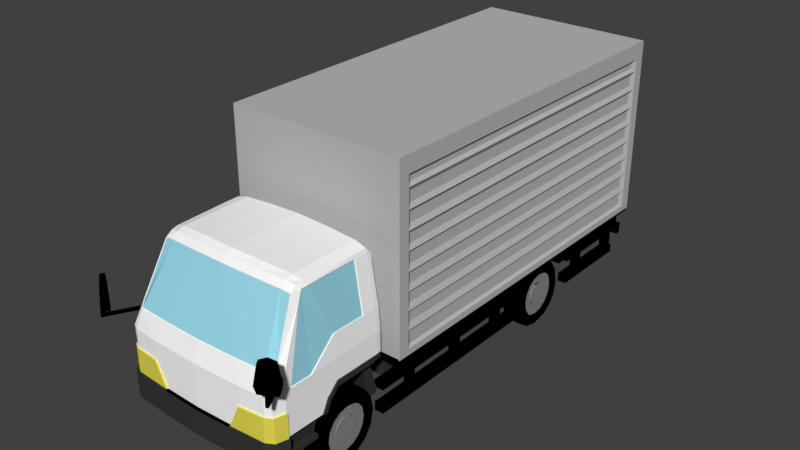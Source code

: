 # Source: truck.blend  (saved by Blender 2.79.0; exported with 4.5.12 LTS)
import bpy
from mathutils import Matrix  # noqa: F401  (used for matrix-valued properties, if any)

bpy.ops.wm.read_factory_settings(use_empty=True)
scene = bpy.context.scene
scene.name = 'Scene'

# ---- collections
col_collection_1 = bpy.data.collections.new('Collection 1'); scene.collection.children.link(col_collection_1)
col_collection_3 = bpy.data.collections.new('Collection 3'); scene.collection.children.link(col_collection_3)

# ---- materials (node trees are filled in below, after node groups)
mat_tire = bpy.data.materials.new('Tire')
mat_tire.alpha_threshold = 0.0
mat_tire.diffuse_color = (0.0, 0.0, 0.0, 1.0)
mat_tire.roughness = 0.5
mat_wheel = bpy.data.materials.new('Wheel')
mat_wheel.alpha_threshold = 0.0
mat_wheel.diffuse_color = (0.2529, 0.2529, 0.2529, 1.0)
mat_wheel.roughness = 0.5
mat_body = bpy.data.materials.new('Body')
mat_body.alpha_threshold = 0.0
mat_body.diffuse_color = (1.0, 1.0, 1.0, 1.0)
mat_body.roughness = 0.5
mat_body.line_color = (0.0, 0.0, 0.0, 1.0)
mat_glass = bpy.data.materials.new('Glass')
mat_glass.alpha_threshold = 0.0
mat_glass.diffuse_color = (0.3165, 0.6889, 0.8, 1.0)
mat_glass.roughness = 0.5
mat_light = bpy.data.materials.new('Light')
mat_light.alpha_threshold = 0.0
mat_light.diffuse_color = (0.7991, 0.7231, 0.08438, 1.0)
mat_light.roughness = 0.5
mat_bottom = bpy.data.materials.new('Bottom')
mat_bottom.alpha_threshold = 0.0
mat_bottom.diffuse_color = (0.03968, 0.03968, 0.03968, 1.0)
mat_bottom.roughness = 0.5
mat_container = bpy.data.materials.new('Container')
mat_container.alpha_threshold = 0.0
mat_container.diffuse_color = (0.4969, 0.4969, 0.4969, 1.0)
mat_container.roughness = 0.5
mat_mirror_body = bpy.data.materials.new('Mirror_body')
mat_mirror_body.alpha_threshold = 0.0
mat_mirror_body.diffuse_color = (0.0, 0.0, 0.0, 1.0)
mat_mirror_body.roughness = 0.5
mat_mirror = bpy.data.materials.new('Mirror')
mat_mirror.alpha_threshold = 0.0
mat_mirror.roughness = 0.5
mat_body_under = bpy.data.materials.new('Body_Under')
mat_body_under.alpha_threshold = 0.0
mat_body_under.diffuse_color = (0.0, 0.0, 0.0, 1.0)
mat_body_under.roughness = 0.5
mat_light_red = bpy.data.materials.new('Light_Red')
mat_light_red.alpha_threshold = 0.0
mat_light_red.diffuse_color = (0.7991, 0.06848, 0.05781, 1.0)
mat_light_red.roughness = 0.5

# ---- material node trees
mat_tire.use_nodes = True; mat_tire.node_tree.nodes.clear()
_N = mat_tire.node_tree.nodes; _L = mat_tire.node_tree.links
n0 = _N.new('ShaderNodeOutputMaterial'); n0.name = 'Material Output'; n0.location = (300, 300)
n1 = _N.new('ShaderNodeBsdfDiffuse'); n1.name = 'Diffuse BSDF'; n1.location = (10, 300)
n1.inputs[0].default_value = (0.0, 0.0, 0.0, 1.0)
_L.new(n1.outputs[0], n0.inputs[0])
n0.is_active_output = True
mat_wheel.use_nodes = True; mat_wheel.node_tree.nodes.clear()
_N = mat_wheel.node_tree.nodes; _L = mat_wheel.node_tree.links
n0 = _N.new('ShaderNodeOutputMaterial'); n0.name = 'Material Output'; n0.location = (300, 300)
n1 = _N.new('ShaderNodeBsdfDiffuse'); n1.name = 'Diffuse BSDF'; n1.location = (10, 300)
n1.inputs[0].default_value = (0.2542, 0.2542, 0.2542, 1.0)
_L.new(n1.outputs[0], n0.inputs[0])
n0.is_active_output = True
mat_body.use_nodes = True; mat_body.node_tree.nodes.clear()
_N = mat_body.node_tree.nodes; _L = mat_body.node_tree.links
n0 = _N.new('ShaderNodeOutputMaterial'); n0.name = 'Material Output'; n0.location = (300, 300)
n1 = _N.new('ShaderNodeBsdfDiffuse'); n1.name = 'Diffuse BSDF'; n1.location = (10, 300)
n1.inputs[0].default_value = (1.0, 1.0, 1.0, 1.0)
_L.new(n1.outputs[0], n0.inputs[0])
n0.is_active_output = True
mat_glass.use_nodes = True; mat_glass.node_tree.nodes.clear()
_N = mat_glass.node_tree.nodes; _L = mat_glass.node_tree.links
n0 = _N.new('ShaderNodeOutputMaterial'); n0.name = 'Material Output'; n0.location = (300, 300)
n1 = _N.new('ShaderNodeBsdfDiffuse'); n1.name = 'Diffuse BSDF'; n1.location = (10, 300)
n1.inputs[0].default_value = (0.3185, 0.6867, 0.7991, 1.0)
_L.new(n1.outputs[0], n0.inputs[0])
n0.is_active_output = True
mat_light.use_nodes = True; mat_light.node_tree.nodes.clear()
_N = mat_light.node_tree.nodes; _L = mat_light.node_tree.links
n0 = _N.new('ShaderNodeOutputMaterial'); n0.name = 'Material Output'; n0.location = (300, 300)
n1 = _N.new('ShaderNodeBsdfDiffuse'); n1.name = 'Diffuse BSDF'; n1.location = (10, 300)
n1.inputs[0].default_value = (0.8, 0.7242, 0.08522, 1.0)
_L.new(n1.outputs[0], n0.inputs[0])
n0.is_active_output = True
mat_bottom.use_nodes = True; mat_bottom.node_tree.nodes.clear()
_N = mat_bottom.node_tree.nodes; _L = mat_bottom.node_tree.links
n0 = _N.new('ShaderNodeOutputMaterial'); n0.name = 'Material Output'; n0.location = (300, 300)
n1 = _N.new('ShaderNodeBsdfDiffuse'); n1.name = 'Diffuse BSDF'; n1.location = (10, 300)
n1.inputs[0].default_value = (0.03955, 0.03955, 0.03955, 1.0)
_L.new(n1.outputs[0], n0.inputs[0])
n0.is_active_output = True
mat_container.use_nodes = True; mat_container.node_tree.nodes.clear()
_N = mat_container.node_tree.nodes; _L = mat_container.node_tree.links
n0 = _N.new('ShaderNodeOutputMaterial'); n0.name = 'Material Output'; n0.location = (300, 300)
n1 = _N.new('ShaderNodeBsdfDiffuse'); n1.name = 'Diffuse BSDF'; n1.location = (10, 300)
n1.inputs[0].default_value = (0.4969, 0.4969, 0.4969, 1.0)
_L.new(n1.outputs[0], n0.inputs[0])
n0.is_active_output = True
mat_mirror_body.use_nodes = True; mat_mirror_body.node_tree.nodes.clear()
_N = mat_mirror_body.node_tree.nodes; _L = mat_mirror_body.node_tree.links
n0 = _N.new('ShaderNodeOutputMaterial'); n0.name = 'Material Output'; n0.location = (300, 300)
n1 = _N.new('ShaderNodeBsdfDiffuse'); n1.name = 'Diffuse BSDF'; n1.location = (10, 300)
n1.inputs[0].default_value = (0.0, 0.0, 0.0, 1.0)
_L.new(n1.outputs[0], n0.inputs[0])
n0.is_active_output = True
mat_mirror.use_nodes = True; mat_mirror.node_tree.nodes.clear()
_N = mat_mirror.node_tree.nodes; _L = mat_mirror.node_tree.links
n0 = _N.new('ShaderNodeOutputMaterial'); n0.name = 'Material Output'; n0.location = (300, 300)
n1 = _N.new('ShaderNodeBsdfDiffuse'); n1.name = 'Diffuse BSDF'; n1.location = (10, 300)
_L.new(n1.outputs[0], n0.inputs[0])
n0.is_active_output = True
mat_body_under.use_nodes = True; mat_body_under.node_tree.nodes.clear()
_N = mat_body_under.node_tree.nodes; _L = mat_body_under.node_tree.links
n0 = _N.new('ShaderNodeOutputMaterial'); n0.name = 'Material Output'; n0.location = (300, 300)
n1 = _N.new('ShaderNodeBsdfDiffuse'); n1.name = 'Diffuse BSDF'; n1.location = (10, 300)
n1.inputs[0].default_value = (0.0, 0.0, 0.0, 1.0)
_L.new(n1.outputs[0], n0.inputs[0])
n0.is_active_output = True
mat_light_red.use_nodes = True; mat_light_red.node_tree.nodes.clear()
_N = mat_light_red.node_tree.nodes; _L = mat_light_red.node_tree.links
n0 = _N.new('ShaderNodeOutputMaterial'); n0.name = 'Material Output'; n0.location = (300, 300)
n1 = _N.new('ShaderNodeBsdfDiffuse'); n1.name = 'Diffuse BSDF'; n1.location = (10, 300)
n1.inputs[0].default_value = (0.8, 0.06767, 0.05726, 1.0)
_L.new(n1.outputs[0], n0.inputs[0])
n0.is_active_output = True

# ---- world
world_world = bpy.data.worlds.new('World'); scene.world = world_world
world_world.color = (0.05088, 0.05088, 0.05088)
world_world.use_sun_shadow = False
world_world.sun_shadow_jitter_overblur = 0.0
world_world.cycles.sampling_method = 'MANUAL'

# ---- meshes
me_cylinder_001 = bpy.data.meshes.new('Cylinder.001')
me_cylinder_001.from_pydata([(0.7709, 0.68, -0.5733), (0.9559, 0.68, -0.5733), (0.7709, 0.648, -0.7341), (0.9559, 0.648, -0.7341), (0.7709, 0.5569, -0.8704), (0.9559, 0.5569, -0.8704), (0.7709, 0.4206, -0.9615), (0.9559, 0.4206, -0.9615), (0.7709, 0.2598, -0.9934), (0.9559, 0.2598, -0.9934), (0.7709, 0.099, -0.9615), (0.9559, 0.099, -0.9615), (0.7709, -0.03731, -0.8704), (0.9559, -0.03731, -0.8704), (0.7709, -0.1284, -0.7341), (0.9559, -0.1284, -0.7341), (0.7709, -0.1604, -0.5733), (0.9559, -0.1604, -0.5733), (0.7709, -0.1284, -0.4125), (0.9559, -0.1284, -0.4125), (0.7709, -0.03731, -0.2762), (0.9559, -0.03731, -0.2762), (0.7709, 0.099, -0.1851), (0.9559, 0.099, -0.1851), (0.7709, 0.2598, -0.1531), (0.9559, 0.2598, -0.1531), (0.7709, 0.4206, -0.1851), (0.9559, 0.4206, -0.1851), (0.7709, 0.5569, -0.2762), (0.9559, 0.5569, -0.2762), (0.7709, 0.648, -0.4125), (0.9559, 0.648, -0.4125), (0.9902, 0.537, -0.5733), (0.9902, 0.5159, -0.6794), (0.9902, 0.4558, -0.7693), (0.9902, 0.3659, -0.8294), (0.9902, 0.2598, -0.8505), (0.9902, 0.1537, -0.8294), (0.9902, 0.06378, -0.7693), (0.9902, 0.003686, -0.6794), (0.9902, -0.01742, -0.5733), (0.9902, 0.003685, -0.4672), (0.9902, 0.06378, -0.3773), (0.9902, 0.1537, -0.3172), (0.9902, 0.2598, -0.2961), (0.9902, 0.3659, -0.3172), (0.9902, 0.4558, -0.3773), (0.9902, 0.5159, -0.4672), (0.9902, 0.6014, -0.7148), (0.9902, 0.6295, -0.5733), (0.9902, 0.5212, -0.8347), (0.9902, 0.4013, -0.9149), (0.9902, 0.2598, -0.943), (0.9902, 0.1183, -0.9149), (0.9902, -0.001651, -0.8347), (0.9902, -0.0818, -0.7148), (0.9902, -0.1099, -0.5733), (0.9902, -0.0818, -0.4318), (0.9902, -0.001652, -0.3118), (0.9902, 0.1183, -0.2317), (0.9902, 0.2598, -0.2035), (0.9902, 0.4013, -0.2317), (0.9902, 0.5212, -0.3118), (0.9902, 0.6014, -0.4318), (0.9567, 0.403, -0.5733), (0.9567, 0.3921, -0.6281), (0.9567, 0.3611, -0.6745), (0.9567, 0.3146, -0.7056), (0.9567, 0.2598, -0.7165), (0.9567, 0.205, -0.7056), (0.9567, 0.1585, -0.6745), (0.9567, 0.1275, -0.6281), (0.9567, 0.1166, -0.5733), (0.9567, 0.1275, -0.5185), (0.9567, 0.1585, -0.472), (0.9567, 0.205, -0.441), (0.9567, 0.2598, -0.4301), (0.9567, 0.3146, -0.441), (0.9567, 0.3611, -0.472), (0.9567, 0.3921, -0.5185), (0.9567, 0.5159, -0.6794), (0.9567, 0.537, -0.5733), (0.9567, 0.4558, -0.7693), (0.9567, 0.3659, -0.8294), (0.9567, 0.2598, -0.8505), (0.9567, 0.1537, -0.8294), (0.9567, 0.06378, -0.7693), (0.9567, 0.003686, -0.6794), (0.9567, -0.01742, -0.5733), (0.9567, 0.003685, -0.4672), (0.9567, 0.06378, -0.3773), (0.9567, 0.1537, -0.3172), (0.9567, 0.2598, -0.2961), (0.9567, 0.3659, -0.3172), (0.9567, 0.4558, -0.3773), (0.9567, 0.5159, -0.4672), (0.9699, 0.403, -0.5733), (0.9699, 0.3921, -0.6281), (0.9699, 0.3611, -0.6745), (0.9699, 0.3146, -0.7056), (0.9699, 0.2598, -0.7165), (0.9699, 0.205, -0.7056), (0.9699, 0.1585, -0.6745), (0.9699, 0.1275, -0.6281), (0.9699, 0.1166, -0.5733), (0.9699, 0.1275, -0.5185), (0.9699, 0.1585, -0.472), (0.9699, 0.205, -0.441), (0.9699, 0.2598, -0.4301), (0.9699, 0.3146, -0.441), (0.9699, 0.3611, -0.472), (0.9699, 0.3921, -0.5185), (0.7709, 4.052, -0.5733), (0.9559, 4.052, -0.5733), (0.7709, 4.02, -0.7341), (0.9559, 4.02, -0.7341), (0.7709, 3.929, -0.8704), (0.9559, 3.929, -0.8704), (0.7709, 3.793, -0.9615), (0.9559, 3.793, -0.9615), (0.7709, 3.632, -0.9934), (0.9559, 3.632, -0.9934), (0.7709, 3.471, -0.9615), (0.9559, 3.471, -0.9615), (0.7709, 3.335, -0.8704), (0.9559, 3.335, -0.8704), (0.7709, 3.244, -0.7341), (0.9559, 3.244, -0.7341), (0.7709, 3.212, -0.5733), (0.9559, 3.212, -0.5733), (0.7709, 3.244, -0.4125), (0.9559, 3.244, -0.4125), (0.7709, 3.335, -0.2762), (0.9559, 3.335, -0.2762), (0.7709, 3.471, -0.1851), (0.9559, 3.471, -0.1851), (0.7709, 3.632, -0.1531), (0.9559, 3.632, -0.1531), (0.7709, 3.793, -0.1851), (0.9559, 3.793, -0.1851), (0.7709, 3.929, -0.2762), (0.9559, 3.929, -0.2762), (0.7709, 4.02, -0.4125), (0.9559, 4.02, -0.4125), (0.9902, 3.909, -0.5733), (0.9902, 3.888, -0.6794), (0.9902, 3.828, -0.7693), (0.9902, 3.738, -0.8294), (0.9902, 3.632, -0.8505), (0.9902, 3.526, -0.8294), (0.9902, 3.436, -0.7693), (0.9902, 3.376, -0.6794), (0.9902, 3.355, -0.5733), (0.9902, 3.376, -0.4672), (0.9902, 3.436, -0.3773), (0.9902, 3.526, -0.3172), (0.9902, 3.632, -0.2961), (0.9902, 3.738, -0.3172), (0.9902, 3.828, -0.3773), (0.9902, 3.888, -0.4672), (0.9902, 3.974, -0.7148), (0.9902, 4.002, -0.5733), (0.9902, 3.894, -0.8347), (0.9902, 3.774, -0.9149), (0.9902, 3.632, -0.943), (0.9902, 3.491, -0.9149), (0.9902, 3.371, -0.8347), (0.9902, 3.291, -0.7148), (0.9902, 3.262, -0.5733), (0.9902, 3.291, -0.4318), (0.9902, 3.371, -0.3118), (0.9902, 3.491, -0.2317), (0.9902, 3.632, -0.2035), (0.9902, 3.774, -0.2317), (0.9902, 3.894, -0.3118), (0.9902, 3.974, -0.4318), (0.9567, 3.775, -0.5733), (0.9567, 3.764, -0.6281), (0.9567, 3.733, -0.6745), (0.9567, 3.687, -0.7056), (0.9567, 3.632, -0.7165), (0.9567, 3.577, -0.7056), (0.9567, 3.531, -0.6745), (0.9567, 3.5, -0.6281), (0.9567, 3.489, -0.5733), (0.9567, 3.5, -0.5185), (0.9567, 3.531, -0.472), (0.9567, 3.577, -0.441), (0.9567, 3.632, -0.4301), (0.9567, 3.687, -0.441), (0.9567, 3.733, -0.472), (0.9567, 3.764, -0.5185), (0.9567, 3.888, -0.6794), (0.9567, 3.909, -0.5733), (0.9567, 3.828, -0.7693), (0.9567, 3.738, -0.8294), (0.9567, 3.632, -0.8505), (0.9567, 3.526, -0.8294), (0.9567, 3.436, -0.7693), (0.9567, 3.376, -0.6794), (0.9567, 3.355, -0.5733), (0.9567, 3.376, -0.4672), (0.9567, 3.436, -0.3773), (0.9567, 3.526, -0.3172), (0.9567, 3.632, -0.2961), (0.9567, 3.738, -0.3172), (0.9567, 3.828, -0.3773), (0.9567, 3.888, -0.4672), (0.9699, 3.775, -0.5733), (0.9699, 3.764, -0.6281), (0.9699, 3.733, -0.6745), (0.9699, 3.687, -0.7056), (0.9699, 3.632, -0.7165), (0.9699, 3.577, -0.7056), (0.9699, 3.531, -0.6745), (0.9699, 3.5, -0.6281), (0.9699, 3.489, -0.5733), (0.9699, 3.5, -0.5185), (0.9699, 3.531, -0.472), (0.9699, 3.577, -0.441), (0.9699, 3.632, -0.4301), (0.9699, 3.687, -0.441), (0.9699, 3.733, -0.472), (0.9699, 3.764, -0.5185)], [], [(0, 1, 3, 2), (2, 3, 5, 4), (4, 5, 7, 6), (6, 7, 9, 8), (8, 9, 11, 10), (10, 11, 13, 12), (12, 13, 15, 14), (14, 15, 17, 16), (16, 17, 19, 18), (18, 19, 21, 20), (20, 21, 23, 22), (22, 23, 25, 24), (24, 25, 27, 26), (26, 27, 29, 28), (13, 11, 53, 54), (28, 29, 31, 30), (30, 31, 1, 0), (0, 2, 4, 6, 8, 10, 12, 14, 16, 18, 20, 22, 24, 26, 28, 30), (43, 42, 90, 91), (23, 21, 58, 59), (1, 31, 63, 49), (9, 7, 51, 52), (19, 17, 56, 57), (29, 27, 61, 62), (5, 3, 48, 50), (15, 13, 54, 55), (25, 23, 59, 60), (11, 9, 52, 53), (21, 19, 57, 58), (31, 29, 62, 63), (7, 5, 50, 51), (17, 15, 55, 56), (3, 1, 49, 48), (27, 25, 60, 61), (32, 33, 48, 49), (33, 34, 50, 48), (34, 35, 51, 50), (35, 36, 52, 51), (36, 37, 53, 52), (37, 38, 54, 53), (38, 39, 55, 54), (39, 40, 56, 55), (40, 41, 57, 56), (41, 42, 58, 57), (42, 43, 59, 58), (43, 44, 60, 59), (44, 45, 61, 60), (45, 46, 62, 61), (46, 47, 63, 62), (47, 32, 49, 63), (78, 77, 109, 110), (36, 35, 83, 84), (44, 43, 91, 92), (37, 36, 84, 85), (45, 44, 92, 93), (38, 37, 85, 86), (46, 45, 93, 94), (39, 38, 86, 87), (47, 46, 94, 95), (40, 39, 87, 88), (33, 32, 81, 80), (32, 47, 95, 81), (41, 40, 88, 89), (34, 33, 80, 82), (42, 41, 89, 90), (35, 34, 82, 83), (64, 65, 80, 81), (65, 66, 82, 80), (66, 67, 83, 82), (67, 68, 84, 83), (68, 69, 85, 84), (69, 70, 86, 85), (70, 71, 87, 86), (71, 72, 88, 87), (72, 73, 89, 88), (73, 74, 90, 89), (74, 75, 91, 90), (75, 76, 92, 91), (76, 77, 93, 92), (77, 78, 94, 93), (78, 79, 95, 94), (79, 64, 81, 95), (97, 96, 111, 110, 109, 108, 107, 106, 105, 104, 103, 102, 101, 100, 99, 98), (71, 70, 102, 103), (79, 78, 110, 111), (72, 71, 103, 104), (65, 64, 96, 97), (64, 79, 111, 96), (73, 72, 104, 105), (66, 65, 97, 98), (74, 73, 105, 106), (67, 66, 98, 99), (75, 74, 106, 107), (68, 67, 99, 100), (76, 75, 107, 108), (69, 68, 100, 101), (77, 76, 108, 109), (70, 69, 101, 102), (112, 113, 115, 114), (114, 115, 117, 116), (116, 117, 119, 118), (118, 119, 121, 120), (120, 121, 123, 122), (122, 123, 125, 124), (124, 125, 127, 126), (126, 127, 129, 128), (128, 129, 131, 130), (130, 131, 133, 132), (132, 133, 135, 134), (134, 135, 137, 136), (136, 137, 139, 138), (138, 139, 141, 140), (125, 123, 165, 166), (140, 141, 143, 142), (142, 143, 113, 112), (112, 114, 116, 118, 120, 122, 124, 126, 128, 130, 132, 134, 136, 138, 140, 142), (155, 154, 202, 203), (135, 133, 170, 171), (113, 143, 175, 161), (121, 119, 163, 164), (131, 129, 168, 169), (141, 139, 173, 174), (117, 115, 160, 162), (127, 125, 166, 167), (137, 135, 171, 172), (123, 121, 164, 165), (133, 131, 169, 170), (143, 141, 174, 175), (119, 117, 162, 163), (129, 127, 167, 168), (115, 113, 161, 160), (139, 137, 172, 173), (144, 145, 160, 161), (145, 146, 162, 160), (146, 147, 163, 162), (147, 148, 164, 163), (148, 149, 165, 164), (149, 150, 166, 165), (150, 151, 167, 166), (151, 152, 168, 167), (152, 153, 169, 168), (153, 154, 170, 169), (154, 155, 171, 170), (155, 156, 172, 171), (156, 157, 173, 172), (157, 158, 174, 173), (158, 159, 175, 174), (159, 144, 161, 175), (190, 189, 221, 222), (148, 147, 195, 196), (156, 155, 203, 204), (149, 148, 196, 197), (157, 156, 204, 205), (150, 149, 197, 198), (158, 157, 205, 206), (151, 150, 198, 199), (159, 158, 206, 207), (152, 151, 199, 200), (145, 144, 193, 192), (144, 159, 207, 193), (153, 152, 200, 201), (146, 145, 192, 194), (154, 153, 201, 202), (147, 146, 194, 195), (176, 177, 192, 193), (177, 178, 194, 192), (178, 179, 195, 194), (179, 180, 196, 195), (180, 181, 197, 196), (181, 182, 198, 197), (182, 183, 199, 198), (183, 184, 200, 199), (184, 185, 201, 200), (185, 186, 202, 201), (186, 187, 203, 202), (187, 188, 204, 203), (188, 189, 205, 204), (189, 190, 206, 205), (190, 191, 207, 206), (191, 176, 193, 207), (209, 208, 223, 222, 221, 220, 219, 218, 217, 216, 215, 214, 213, 212, 211, 210), (183, 182, 214, 215), (191, 190, 222, 223), (184, 183, 215, 216), (177, 176, 208, 209), (176, 191, 223, 208), (185, 184, 216, 217), (178, 177, 209, 210), (186, 185, 217, 218), (179, 178, 210, 211), (187, 186, 218, 219), (180, 179, 211, 212), (188, 187, 219, 220), (181, 180, 212, 213), (189, 188, 220, 221), (182, 181, 213, 214)])
me_cylinder_001.polygons.foreach_set('material_index', [0, 0, 0, 0, 0, 0, 0, 0, 0, 0, 0, 0, 0, 0, 0, 0, 0, 0, 0, 0, 0, 0, 0, 0, 0, 0, 0, 0, 0, 0, 0, 0, 0, 0, 0, 0, 0, 0, 0, 0, 0, 0, 0, 0, 0, 0, 0, 0, 0, 0, 0, 0, 0, 0, 0, 0, 0, 0, 0, 0, 0, 0, 0, 0, 0, 0, 1, 1, 1, 1, 1, 1, 1, 1, 1, 1, 1, 1, 1, 1, 1, 1, 1, 1, 0, 1, 0, 0, 1, 0, 1, 0, 1, 0, 1, 0, 1, 0, 0, 0, 0, 0, 0, 0, 0, 0, 0, 0, 0, 0, 0, 0, 0, 0, 0, 0, 0, 0, 0, 0, 0, 0, 0, 0, 0, 0, 0, 0, 0, 0, 0, 0, 0, 0, 0, 0, 0, 0, 0, 0, 0, 0, 0, 0, 0, 0, 0, 0, 0, 0, 0, 0, 0, 0, 0, 0, 0, 0, 0, 0, 0, 0, 0, 0, 1, 1, 1, 1, 1, 1, 1, 1, 1, 1, 1, 1, 1, 1, 1, 1, 1, 0, 0, 1, 0, 0, 1, 0, 1, 0, 1, 0, 0, 0, 0, 0])
me_cylinder_001.materials.append(mat_tire)
me_cylinder_001.materials.append(mat_wheel)
me_cylinder_001.use_remesh_preserve_volume = False
me_cylinder_001.use_remesh_preserve_attributes = False
me_cylinder_001.use_mirror_vertex_groups = False
me_cylinder_001.update()
me_cube = bpy.data.meshes.new('Cube')
me_cube.from_pydata([(1.0, 0.5328, 0.08433), (1.0, 0.1254, 0.08433), (0.9977, -0.4666, 0.08433), (0.9977, -0.4666, 0.3189), (0.9784, 0.5328, 0.5935), (0.9784, 0.1254, 0.5935), (0.9977, -0.2098, 0.3189), (0.9977, -0.2098, 0.08433), (0.9977, -0.5473, 0.08433), (0.9977, -0.5475, 0.3689), (0.8449, -0.2742, 1.153), (0.9561, -0.6823, 0.3042), (1.0, 0.6433, 0.08433), (0.9784, 0.6433, 0.5935), (0.8859, 0.5328, 1.175), (0.8859, 0.6433, 1.175), (1.0, 0.5328, 0.3389), (1.0, 0.1254, 0.3389), (0.9977, -0.5459, 0.2016), (0.9977, -0.4666, 0.2016), (0.9977, -0.2098, 0.2016), (0.8836, -0.1991, 1.103), (1.0, 0.6433, 0.3389), (0.8735, -0.1673, 1.165), (0.9658, -0.4768, 0.5738), (0.8371, -0.2011, 1.209), (0.0, -0.3202, 1.188), (0.0, -0.2667, 1.249), (0.4008, -0.2489, 1.241), (0.3994, -0.3082, 1.182), (0.9561, -0.6765, 0.08034), (0.8868, -0.7163, 0.3022), (0.8868, -0.7163, 0.08034), (0.5885, -0.7424, 0.3022), (0.585, -0.7424, 0.08034), (0.0, -0.7569, 0.3022), (0.0, -0.7569, 0.08034), (0.8817, -0.08801, 1.171), (0.8551, -0.1141, 1.215), (0.0, -0.1893, 1.292), (0.4008, -0.1657, 1.279), (0.8743, 0.5328, 1.218), (0.8743, 0.6433, 1.218), (0.4006, 0.6433, 1.286), (0.4006, 0.5328, 1.286), (0.0, 0.5328, 1.302), (0.0, 0.6433, 1.302), (0.7341, 0.6433, 1.259), (0.7341, 0.5328, 1.259), (0.7336, -0.2852, 1.168), (0.7348, -0.2241, 1.229), (0.7366, -0.1373, 1.256), (0.9251, -0.5684, 0.5411), (0.453, -0.7424, -0.1977), (0.8505, -0.6499, 0.5175), (0.4678, -0.6731, 0.5175), (0.0, -0.685, 0.5175), (0.0, -0.7569, -0.1977), (1.0, -0.01172, -0.04529), (0.9977, -0.2117, -0.04529), (1.0, -0.08545, -0.1956), (0.9977, -0.2117, -0.1956), (0.9977, -0.4666, -0.04529), (0.9977, -0.4666, -0.1937), (0.9977, -0.5473, -0.04717), (0.9977, -0.5473, -0.1937), (0.0, -0.7569, -0.0103), (0.5419, -0.7424, -0.0103), (0.585, -0.761, 0.08034), (0.453, -0.761, -0.1977), (0.5419, -0.761, -0.0103), (0.8873, -0.7331, 0.08034), (0.8873, -0.7331, -0.1977), (0.8873, -0.7331, -0.0103), (0.974, -0.6823, 0.08013), (0.974, -0.6823, -0.198), (0.974, -0.6823, -0.01051), (1.017, -0.5473, 0.08433), (1.017, -0.5473, -0.04717), (1.017, -0.5473, -0.1937), (0.8876, -0.7202, -0.4961), (0.0, -0.8001, -0.1977), (0.0, -0.7753, -0.1977), (0.0, -0.8001, -0.4961), (0.9559, -0.6823, -0.4961), (0.9991, -0.5473, -0.4961), (0.4554, -0.7855, -0.1977), (0.8978, -0.7562, -0.1977), (0.9848, -0.7061, -0.198), (1.035, -0.5479, -0.1937), (0.4554, -0.7855, -0.4961), (0.9847, -0.7063, -0.4961), (1.035, -0.5479, -0.4961), (0.8978, -0.7562, -0.4961), (0.9977, -0.4675, -0.4328), (0.9358, -0.5473, -0.1937), (0.9972, -0.4674, -0.3839), (0.0, -0.8001, -0.3854), (0.9991, -0.5473, -0.3839), (0.4554, -0.7855, -0.3854), (0.9847, -0.7062, -0.3854), (1.035, -0.5479, -0.3839), (0.8978, -0.7562, -0.3854), (0.9358, -0.5473, -0.3839), (0.9977, -0.5473, -0.3839), (0.0, -0.8001, -0.4336), (0.9847, -0.7062, -0.4337), (0.9991, -0.5473, -0.4328), (0.4554, -0.7855, -0.4336), (1.035, -0.5479, -0.4328), (0.8978, -0.7562, -0.4336), (1.018, 0.6433, 0.08433), (0.9977, -0.5473, -0.4328), (0.9358, -0.4676, -0.1937), (0.9358, -0.4676, -0.3839), (0.9358, -0.2121, -0.1937), (0.9358, -0.2121, -0.3839), (0.9358, -0.08619, -0.1937), (0.9358, -0.1514, -0.3839), (0.9972, -0.2121, -0.3839), (0.9972, -0.1516, -0.3839), (0.7175, -0.4675, -0.4319), (1.018, 0.1254, 0.08433), (0.9977, -0.2119, -0.4328), (1.018, 0.5328, 0.08433), (0.9977, -0.1517, -0.4328), (1.018, -0.01172, -0.04529), (1.018, -0.08545, -0.1956), (1.018, 0.6433, 0.02278), (1.018, 0.1254, 0.02278), (1.018, 0.5328, 0.02278), (1.018, 0.02585, -0.07084), (1.018, -0.03536, -0.1961), (0.7175, 0.6433, 0.02278), (0.7175, 0.1254, 0.02278), (0.7175, 0.5328, 0.02278), (0.7175, 0.02585, -0.07084), (0.7175, -0.03536, -0.1961), (0.7175, 0.6501, -0.3826), (0.7175, 0.1254, -0.3843), (0.7175, 0.5328, -0.3843), (0.7175, 0.02585, -0.3843), (0.7175, -0.03536, -0.3843), (0.7175, -0.08389, -0.1961), (0.7175, -0.1458, -0.3843), (0.7175, 0.6501, -0.4332), (0.7175, 0.1254, -0.432), (0.7175, 0.5328, -0.432), (0.7175, 0.02585, -0.432), (0.7175, -0.03536, -0.432), (0.7175, -0.1462, -0.432), (0.7175, 0.6497, -0.4879), (0.7175, 0.1251, -0.488), (0.7175, 0.5317, -0.488), (0.7175, 0.02383, -0.488), (0.7175, -0.03178, -0.4878), (0.7175, -0.146, -0.4876), (0.9351, 0.1254, 0.02278), (0.9351, 0.5328, 0.02278), (0.9351, 0.6433, 0.02278), (0.9351, 0.02585, -0.07084), (0.9351, -0.03536, -0.1961), (0.9979, 0.5328, 0.02278), (0.999, 0.6433, 0.02282), (0.9979, 0.1254, 0.02278), (0.9979, 0.02585, -0.07084), (0.9979, -0.03536, -0.1961), (0.9358, -0.1514, -0.4319), (1.0, 0.6997, 0.08433), (0.9784, 0.6997, 0.5935), (0.8859, 0.6997, 1.175), (1.0, 0.6997, 0.3389), (0.8743, 0.6997, 1.218), (0.4006, 0.6997, 1.286), (0.0, 0.6997, 1.302), (0.7341, 0.6997, 1.259), (0.8804, 0.7582, 1.149), (0.9949, 0.7582, 0.08349), (0.9733, 0.7582, 0.5884), (0.7358, 0.7582, 1.212), (0.9949, 0.7582, 0.3338), (0.4056, 0.7582, 1.242), (0.0, 0.7582, 1.259), (0.7955, 0.7582, 0.07922), (0.7739, 0.7582, 0.5884), (0.7955, 0.7582, 0.3338), (0.4454, 0.7582, 0.07922), (0.4361, 0.7582, 0.5884), (0.4454, 0.7582, 0.3338), (0.0, 0.7582, 0.07922), (0.0, 0.7582, 0.5884), (0.0, 0.7582, 0.3338), (0.7175, 0.7582, -0.4332), (0.9351, 0.6501, -0.4332), (0.9351, 0.7582, -0.4332), (0.9351, 0.7582, -0.3826), (0.7175, 0.7582, -0.3826), (0.9351, 0.6501, -0.3826), (0.7175, 0.7599, -0.4878), (0.9995, 0.6996, 0.02284), (0.9949, 0.7582, 0.02225), (0.7163, 0.6995, 0.02278), (0.8552, 0.7582, 0.02249), (0.4454, 0.7582, 0.02249), (0.0, 0.7582, 0.02249), (0.8958, 0.6995, 0.02278), (0.7209, 0.7582, 0.02249), (0.4454, 0.7582, -0.3818), (0.4454, 0.7582, -0.4338), (0.4481, -0.7468, -0.4961), (0.0, -0.7632, -0.4961), (0.956, -0.6823, -0.4328), (0.9358, -0.4675, -0.4319), (0.8879, -0.7203, -0.4328), (0.9358, -0.2113, -0.4319), (0.4481, -0.747, -0.4328), (0.7175, -0.2113, -0.4319), (0.0, -0.7634, -0.4328), (0.0, -0.4675, -0.4319), (0.9358, -0.5456, -0.4319), (0.7175, -0.5456, -0.4319), (0.0, -0.2113, -0.4319), (0.0, -0.5456, -0.4319), (0.4452, -0.4675, -0.4319), (0.4452, -0.2113, -0.4319), (0.4452, -0.5456, -0.4319), (0.0, -0.1467, -0.4319), (0.4433, -0.1467, -0.4319), (0.0, -0.1467, -0.4867), (0.4452, -0.1467, -0.4867), (0.0, -0.03126, -0.4867), (0.4452, -0.03126, -0.4867), (0.0, 0.02115, -0.4867), (0.4452, 0.02115, -0.4867), (0.0, 0.6486, -0.4867), (0.4452, 0.6486, -0.4867), (0.0, 0.7609, -0.4867), (0.445, 0.7609, -0.4867), (0.7192, 0.7582, -0.2183), (0.4454, 0.7582, -0.2179), (0.0, 0.7582, -0.2181), (0.4454, 5.235, -0.3818), (0.4454, 5.235, -0.4338), (0.0, 5.237, -0.4867), (0.445, 5.237, -0.4867), (0.0, 5.235, -0.4338), (0.0, 5.235, -0.3822), (0.4454, 5.235, -0.2179), (0.0, 5.235, -0.2181), (0.4454, 3.76, -0.2179), (0.4696, 3.718, -0.4762), (0.4454, 3.76, -0.3818), (0.4696, 3.529, -0.4762), (0.4454, 3.486, -0.2179), (0.4454, 3.486, -0.3818), (0.4454, 4.451, -0.2179), (0.445, 4.454, -0.4867), (0.4454, 4.451, -0.3818), (0.0, 4.454, -0.4867), (0.4454, 4.451, -0.4338), (0.4454, 2.745, -0.4338), (0.4454, 2.745, -0.2179), (0.445, 2.747, -0.4867), (0.4454, 2.745, -0.3818), (0.0, 2.747, -0.4867), (0.4693, 3.531, -0.6652), (0.4693, 3.72, -0.6652), (0.0, 3.489, -0.7077), (0.0, 3.763, -0.7077), (0.445, 3.489, -0.7077), (0.445, 3.763, -0.7077), (0.4454, 3.76, -0.4338), (0.4454, 3.486, -0.4338), (0.849, 3.531, -0.6652), (0.849, 3.72, -0.6652), (0.8493, 3.718, -0.4762), (0.8493, 3.529, -0.4762), (0.0, 1.158, -0.2181), (0.4454, 1.158, -0.4338), (0.4454, 1.158, -0.2179), (0.445, 1.161, -0.4867), (0.4454, 1.158, -0.3818), (0.0, 1.161, -0.4867), (0.4454, 1.583, -0.2179), (0.445, 1.585, -0.4867), (0.4454, 1.583, -0.3818), (0.0, 1.585, -0.4867), (0.4454, 1.583, -0.4338), (0.5305, 1.583, -0.4338), (0.5305, 1.158, -0.4338), (0.5305, 1.158, -0.3818), (0.5305, 1.583, -0.3818), (0.5305, 1.646, -0.5106), (0.5305, 1.095, -0.5106), (0.5305, 1.095, -0.3049), (0.5305, 1.646, -0.3049), (0.7432, 1.646, -0.5106), (0.7432, 1.095, -0.5106), (0.7432, 1.095, -0.3049), (0.7432, 1.646, -0.3049), (0.4453, 4.451, -0.1055), (0.4453, 5.235, -0.1055), (0.0, 5.235, -0.1058), (0.0, 4.451, -0.1058), (0.0, 3.76, -0.1058), (0.4453, 3.486, -0.1055), (0.4453, 3.76, -0.1055), (0.0, 3.486, -0.1058), (0.4453, 2.745, -0.1055), (0.0, 2.745, -0.1058), (0.4453, 1.583, -0.1055), (0.0, 1.583, -0.1058), (0.8375, -0.2747, 1.146), (0.0, -0.3197, 1.18), (0.4028, -0.308, 1.174), (0.7289, -0.2855, 1.161), (0.9157, -0.5619, 0.5485), (0.8429, -0.6414, 0.5255), (0.4674, -0.664, 0.5255), (0.0, -0.6757, 0.5255), (0.988, -0.4632, 0.3227), (0.9689, 0.5271, 0.5948), (0.9689, 0.1234, 0.5948), (0.988, -0.2088, 0.3227), (0.988, -0.5434, 0.3722), (0.8772, 0.5271, 1.171), (0.8749, -0.1982, 1.1), (0.865, -0.1666, 1.161), (0.9565, -0.4734, 0.5753), (0.8731, -0.08809, 1.167), (0.7175, 0.1251, -0.5657), (0.7175, 0.5317, -0.5657), (0.0, 0.1242, -0.5644), (0.4452, 0.1242, -0.5644), (0.0, 0.5301, -0.5644), (0.4452, 0.5301, -0.5644)], [], [(18, 9, 11), (17, 5, 6, 20), (16, 4, 5, 17), (16, 0, 12, 22), (19, 3, 9, 18), (20, 6, 3, 19), (4, 13, 15, 14), (7, 20, 19, 2), (2, 19, 18, 8), (4, 16, 22, 13), (0, 16, 17, 1), (1, 17, 20, 7), (52, 24, 21, 10), (10, 21, 23), (10, 23, 25), (29, 28, 27, 26), (49, 50, 28, 29), (30, 8, 18, 11), (30, 11, 31, 32), (32, 31, 33, 34), (34, 33, 35, 36), (50, 25, 38, 51), (27, 28, 40, 39), (25, 23, 37, 38), (14, 15, 42, 41), (37, 14, 41, 38), (44, 43, 46, 45), (48, 47, 43, 44), (41, 42, 47, 48), (28, 50, 51, 40), (10, 25, 50, 49), (48, 51, 38, 41), (40, 51, 48, 44), (45, 39, 40, 44), (11, 9, 24, 52), (35, 33, 55, 56), (33, 31, 54, 55), (31, 11, 52, 54), (67, 66, 57, 53), (1, 7, 59, 58), (58, 59, 61, 60), (62, 59, 7, 2), (61, 59, 62, 63), (63, 62, 64, 65), (8, 64, 62, 2), (34, 36, 66, 67), (67, 53, 69, 70), (34, 67, 70, 68), (70, 69, 72, 73), (68, 70, 73, 71), (73, 72, 75, 76), (71, 73, 76, 74), (65, 64, 78, 79), (64, 8, 77, 78), (76, 78, 77, 74), (75, 79, 78, 76), (8, 30, 74, 77), (32, 71, 74, 30), (34, 68, 71, 32), (108, 105, 83, 90), (69, 53, 57, 82), (80, 84, 91, 93), (84, 85, 92, 91), (75, 72, 87, 88), (109, 106, 91, 92), (110, 108, 90, 93), (106, 110, 93, 91), (98, 79, 89, 101), (72, 69, 86, 87), (86, 69, 82, 81), (86, 53, 57, 81), (79, 75, 88, 89), (107, 85, 84, 211), (116, 114, 96, 119), (65, 104, 103, 95), (65, 79, 98, 104), (107, 98, 101, 109), (88, 87, 102, 100), (87, 86, 99, 102), (89, 88, 100, 101), (86, 81, 97, 99), (85, 107, 109, 92), (118, 116, 119, 120), (104, 98, 107, 112), (100, 102, 110, 106), (102, 99, 108, 110), (101, 100, 106, 109), (99, 97, 105, 108), (95, 103, 114, 113), (113, 114, 116, 115), (115, 116, 118, 117), (65, 95, 113, 63), (63, 113, 115, 61), (61, 115, 117, 60), (114, 103, 104, 96), (104, 112, 94, 96), (96, 94, 123, 119), (119, 123, 125, 120), (12, 0, 124, 111), (0, 1, 122, 124), (1, 58, 126, 122), (58, 60, 127, 126), (126, 127, 132, 131), (122, 126, 131, 129), (124, 122, 129, 130), (111, 124, 130, 128), (158, 157, 134, 135), (196, 195, 194, 192), (157, 160, 136, 134), (160, 161, 137, 136), (136, 137, 142, 141), (135, 134, 139, 140), (135, 140, 138), (134, 136, 141, 139), (142, 137, 143, 144), (139, 141, 148, 146), (141, 142, 149, 148), (140, 139, 146, 147), (142, 144, 150, 149), (138, 140, 147, 145), (147, 146, 152, 153), (145, 147, 153, 151), (146, 148, 154, 152), (148, 149, 155, 154), (149, 150, 156, 155), (165, 166, 161, 160), (164, 165, 160, 157), (163, 162, 158, 159), (162, 164, 157, 158), (130, 129, 164, 162), (128, 130, 162, 163), (129, 131, 165, 164), (131, 132, 166, 165), (60, 166, 132, 127), (117, 161, 166, 60), (161, 117, 143, 137), (118, 144, 143, 117), (144, 118, 167, 150), (118, 120, 125, 167), (13, 22, 171, 169), (47, 42, 172, 175), (43, 47, 175, 173), (15, 13, 169, 170), (22, 12, 168, 171), (42, 15, 170, 172), (46, 43, 173, 174), (172, 170, 176), (171, 168, 177, 180), (170, 169, 178, 176), (169, 171, 180, 178), (174, 173, 181, 182), (173, 175, 179, 181), (175, 172, 176, 179), (176, 178, 184, 179), (180, 177, 183, 185), (178, 180, 185, 184), (179, 184, 187, 181), (185, 183, 186, 188), (184, 185, 188, 187), (181, 187, 190, 182), (187, 188, 191, 190), (188, 186, 189, 191), (194, 193, 145, 192), (195, 197, 193, 194), (197, 138, 145, 193), (158, 135, 138, 197), (159, 158, 197, 195), (133, 159, 195, 196), (145, 151, 198, 192), (111, 128, 163, 12), (177, 168, 199, 200), (168, 12, 163, 199), (255, 257, 241, 247), (186, 183, 206, 203), (183, 177, 200, 202), (163, 159, 205, 199), (159, 133, 201, 205), (199, 205, 202, 200), (201, 206, 202, 205), (206, 183, 202), (206, 201, 238), (196, 238, 201, 133), (239, 238, 196, 207), (207, 196, 192, 208), (80, 93, 90, 209), (209, 90, 83, 210), (211, 84, 80, 213), (213, 80, 209, 215), (215, 209, 210, 217), (167, 125, 123, 214), (214, 123, 94, 212), (212, 94, 112, 219), (212, 219, 220, 121), (167, 214, 216, 150), (214, 212, 121, 216), (224, 223, 218, 221), (223, 225, 222, 218), (107, 211, 112), (112, 211, 213, 219), (219, 213, 215, 220), (121, 220, 225, 223), (216, 121, 223, 224), (215, 225, 220), (217, 222, 225, 215), (224, 221, 226, 227), (216, 224, 227, 150), (150, 227, 229, 156), (227, 226, 228, 229), (156, 229, 231, 155), (229, 228, 230, 231), (230, 232, 233, 231), (231, 233, 154, 155), (233, 232, 332, 333), (154, 233, 333, 330), (152, 154, 330), (235, 335, 334, 234), (234, 236, 237, 235), (235, 237, 198, 151), (198, 237, 208, 192), (259, 256, 244, 242), (239, 240, 204, 203), (203, 204, 189, 186), (261, 253, 305, 308), (203, 206, 238, 239), (243, 245, 242, 244), (242, 245, 246, 241), (241, 246, 248, 247), (256, 258, 243, 244), (257, 259, 242, 241), (254, 272, 271, 251), (252, 265, 273, 276), (247, 248, 302, 301), (253, 254, 251, 249), (261, 263, 254, 253), (260, 262, 272), (255, 247, 301, 300), (263, 260, 272, 254), (251, 271, 259, 257), (283, 261, 308, 310), (271, 256, 259), (249, 251, 257, 255), (285, 287, 260, 263), (284, 286, 264, 262), (253, 249, 306, 305), (287, 284, 262, 260), (283, 285, 263, 261), (269, 267, 268, 270), (271, 270, 256), (256, 270, 268, 258), (272, 262, 269), (262, 264, 267, 269), (266, 265, 269, 270), (250, 266, 270, 271), (252, 250, 271, 272), (265, 252, 272, 269), (275, 276, 273, 274), (266, 250, 275, 274), (250, 252, 276, 275), (265, 266, 274, 273), (239, 207, 281, 279), (208, 237, 280, 278), (240, 239, 279, 277), (237, 236, 282, 280), (207, 208, 278, 281), (279, 281, 285, 283), (278, 280, 284, 287), (277, 279, 310, 311), (280, 282, 286, 284), (278, 287, 288, 289), (288, 291, 295, 292), (281, 278, 289, 290), (287, 285, 291, 288), (285, 281, 290, 291), (290, 289, 293, 294), (291, 290, 294, 295), (289, 288, 292, 293), (294, 293, 297, 298), (295, 294, 298, 299), (293, 292, 296, 297), (292, 295, 299, 296), (296, 299, 298, 297), (303, 300, 301, 302), (307, 305, 306, 304), (309, 308, 305, 307), (304, 306, 300, 303), (311, 310, 308, 309), (283, 310, 279), (249, 255, 300, 306), (56, 55, 318, 319), (29, 26, 313, 314), (52, 10, 312, 316), (54, 52, 316, 317), (10, 49, 315, 312), (55, 54, 317, 318), (49, 29, 314, 315), (315, 317, 316, 312), (314, 318, 317, 315), (313, 319, 318, 314), (37, 23, 327, 329), (14, 37, 329, 325), (21, 24, 328, 326), (9, 3, 320, 324), (24, 9, 324, 328), (4, 14, 325, 321), (23, 21, 326, 327), (6, 5, 322, 323), (3, 6, 323, 320), (5, 4, 321, 322), (321, 325, 329, 322), (322, 329, 327, 323), (323, 327, 326, 320), (320, 326, 328, 324), (332, 334, 335, 333), (333, 335, 331, 330), (151, 331, 335, 235), (153, 152, 330, 331), (151, 153, 331)])
me_cube.polygons.foreach_set('material_index', [0, 0, 0, 0, 0, 0, 0, 0, 0, 0, 0, 0, 0, 0, 0, 0, 0, 0, 0, 0, 0, 0, 0, 0, 0, 0, 0, 0, 0, 0, 0, 0, 0, 0, 0, 0, 0, 0, 0, 0, 0, 0, 0, 0, 0, 0, 2, 2, 2, 2, 2, 2, 2, 2, 2, 2, 2, 2, 2, 3, 3, 3, 3, 3, 3, 3, 3, 3, 3, 3, 3, 3, 3, 3, 3, 3, 3, 3, 3, 3, 3, 3, 3, 3, 3, 3, 3, 3, 3, 3, 3, 3, 3, 3, 3, 3, 3, 3, 3, 3, 3, 3, 3, 3, 3, 3, 3, 3, 3, 3, 3, 3, 3, 3, 3, 3, 3, 3, 3, 3, 3, 3, 3, 3, 3, 3, 3, 3, 3, 3, 3, 3, 3, 3, 3, 3, 3, 3, 3, 0, 0, 0, 0, 0, 0, 0, 0, 0, 0, 0, 0, 0, 0, 0, 0, 0, 0, 0, 0, 0, 0, 0, 3, 3, 3, 3, 3, 3, 3, 3, 3, 3, 3, 3, 3, 3, 3, 3, 3, 3, 3, 3, 3, 3, 3, 3, 3, 3, 3, 3, 3, 3, 3, 3, 3, 3, 3, 3, 3, 3, 3, 3, 3, 3, 3, 3, 3, 3, 3, 3, 3, 3, 3, 3, 3, 3, 3, 3, 3, 3, 3, 3, 3, 3, 3, 3, 3, 3, 3, 3, 3, 3, 3, 3, 3, 3, 3, 3, 3, 3, 3, 3, 3, 3, 3, 3, 3, 3, 3, 3, 3, 3, 3, 3, 3, 3, 3, 3, 3, 3, 3, 3, 3, 3, 3, 3, 3, 3, 3, 3, 3, 3, 3, 3, 3, 3, 3, 3, 3, 3, 3, 3, 3, 3, 3, 3, 3, 3, 0, 0, 0, 0, 0, 0, 0, 1, 1, 1, 0, 0, 0, 0, 0, 0, 0, 0, 0, 0, 1, 1, 1, 0, 3, 3, 3, 3, 3])
me_cube.materials.append(mat_body)
me_cube.materials.append(mat_glass)
me_cube.materials.append(mat_light)
me_cube.materials.append(mat_bottom)
me_cube.use_remesh_preserve_volume = False
me_cube.use_remesh_preserve_attributes = False
me_cube.use_mirror_vertex_groups = False
me_cube.update()
me_cube_003 = bpy.data.meshes.new('Cube.003')
me_cube_003.from_pydata([(1.077, 0.0126, 0.1193), (1.077, 0.0126, -1.956), (1.077, -0.01706, 0.1193), (1.077, -0.01706, -1.738), (1.077, -0.01706, -1.509), (1.077, -0.01706, -1.283), (1.077, -0.01706, -1.06), (1.077, -0.01706, -0.8294), (1.077, -0.01706, -0.6093), (1.077, -0.01706, -0.3802), (1.077, -0.01706, -0.1422), (1.077, -0.01706, -0.004906), (1.077, -0.01706, -1.956), (0.8983, 0.01163, -1.738), (0.8983, 0.01163, -1.509), (0.8983, 0.01163, -1.283), (0.8983, 0.01163, -1.06), (0.8983, 0.01163, -0.8294), (0.8983, 0.01163, -0.6093), (0.8983, 0.01163, -0.3802), (0.8983, 0.01163, -0.1422), (0.8983, 0.01163, -0.004906), (0.9437, 0.01163, -1.738), (0.9437, 0.01163, -1.509), (0.9437, 0.01163, -1.283), (0.9437, 0.01163, -1.06), (0.9437, 0.01163, -0.8294), (0.9437, 0.01163, -0.6093), (0.9437, 0.01163, -0.3802), (0.9437, 0.01163, -0.1422), (0.9437, 0.01163, -0.004906), (0.4764, 0.01163, -1.738), (0.4764, 0.01163, -1.509), (0.4764, 0.01163, -1.283), (0.4764, 0.01163, -1.06), (0.4764, 0.01163, -0.8294), (0.4764, 0.01163, -0.6093), (0.4764, 0.01163, -0.3802), (0.4764, 0.01163, -0.1422), (0.4764, 0.01163, -0.004906), (0.5177, 0.01163, -0.3802), (0.5177, 0.01163, -0.6093), (0.5177, 0.01163, -0.8294), (0.5177, 0.01163, -1.06), (0.5177, 0.01163, -1.283), (0.5177, 0.01163, -1.509), (0.5177, 0.01163, -1.738), (0.5177, 0.01163, -0.1422), (0.5177, 0.01163, -0.004906), (0.5177, 0.01163, -1.956), (0.9437, 0.01212, 0.1193), (0.8983, 0.01212, -1.956), (0.5177, 0.01212, 0.1193), (0.8983, 0.01212, 0.1193), (0.4764, 0.01212, -1.955), (0.04413, 0.0126, -1.955), (0.04413, 0.0126, -1.738), (0.04413, 0.0126, -1.509), (0.04413, 0.0126, -1.283), (0.04413, 0.0126, -1.06), (0.04413, 0.0126, -0.8294), (0.04413, 0.0126, -0.6093), (0.04413, 0.0126, -0.3802), (0.04413, 0.0126, -0.1422), (0.04413, 0.0126, -0.004906), (0.04413, 0.0126, 0.1193), (0.4764, 0.01212, 0.1193), (0.01766, 0.0126, -1.955), (0.9437, 0.01212, -1.956), (0.8983, -0.01706, -1.956), (0.8983, -0.01706, 0.1193), (0.8983, -0.01706, -1.738), (0.8983, -0.01706, -1.509), (0.8983, -0.01706, -1.283), (0.8983, -0.01706, -1.06), (0.8983, -0.01706, -0.8294), (0.8983, -0.01706, -0.6093), (0.8983, -0.01706, -0.3802), (0.8983, -0.01706, -0.1422), (0.8983, -0.01706, -0.004906), (0.9437, -0.01706, 0.1193), (0.9437, -0.01706, -1.738), (0.9437, -0.01706, -1.509), (0.9437, -0.01706, -1.283), (0.9437, -0.01706, -1.06), (0.9437, -0.01706, -0.8294), (0.9437, -0.01706, -0.6093), (0.9437, -0.01706, -0.3802), (0.9437, -0.01706, -0.1422), (0.9437, -0.01706, -0.004906), (0.9437, -0.01706, -1.956), (0.4764, -0.01706, -1.955), (0.4764, -0.01706, 0.1193), (0.4764, -0.01706, -1.738), (0.4764, -0.01706, -1.509), (0.4764, -0.01706, -1.283), (0.4764, -0.01706, -1.06), (0.4764, -0.01706, -0.8294), (0.4764, -0.01706, -0.6093), (0.4764, -0.01706, -0.3802), (0.4764, -0.01706, -0.1422), (0.4764, -0.01706, -0.004906), (0.5177, -0.01706, 0.1193), (0.5177, -0.01706, -1.738), (0.5177, -0.01706, -1.509), (0.5177, -0.01706, -1.283), (0.5177, -0.01706, -1.06), (0.5177, -0.01706, -0.8294), (0.5177, -0.01706, -0.6093), (0.5177, -0.01706, -0.3802), (0.5177, -0.01706, -0.1422), (0.5177, -0.01706, -0.004906), (0.5177, -0.01706, -1.956), (0.04413, -0.01706, -1.509), (0.04413, -0.01706, -1.283), (0.04413, -0.01706, -1.06), (0.04413, -0.01706, -0.8294), (0.04413, -0.01706, -0.6093), (0.04413, -0.01706, -0.3802), (0.04413, -0.01706, -0.1422), (0.04413, -0.01706, -1.738), (0.04413, -0.01706, -0.004906), (0.04413, -0.01706, 0.1193), (0.04413, -0.01706, -1.955), (1.077, 0.0126, 0.1492), (1.077, -0.01706, 0.1492), (0.9437, 0.01212, 0.1492), (0.5177, 0.01212, 0.1492), (0.8983, 0.01212, 0.1492), (0.04413, 0.0126, 0.1492), (0.4764, 0.01212, 0.1492), (0.8983, -0.01706, 0.1492), (0.9437, -0.01706, 0.1492), (0.4764, -0.01706, 0.1492), (0.5177, -0.01706, 0.1492), (0.04413, -0.01706, 0.1492), (1.077, 0.0126, -1.985), (1.077, -0.01706, -1.985), (0.8983, 0.01212, -1.985), (0.5177, 0.0126, -1.985), (0.4764, 0.01212, -1.985), (0.04411, 0.0126, -1.984), (0.9437, 0.01212, -1.985), (0.8983, -0.01706, -1.985), (0.9437, -0.01706, -1.985), (0.4764, -0.01706, -1.985), (0.5177, -0.01706, -1.985), (0.04411, -0.01706, -1.984), (0.01766, 0.0126, -1.738), (0.01766, 0.0126, -1.509), (0.01766, 0.0126, -1.283), (0.01766, 0.0126, -1.06), (0.01766, 0.0126, -0.8294), (0.01766, 0.0126, -0.6093), (0.01766, 0.0126, -0.3802), (0.01766, 0.0126, -0.1422), (0.01766, 0.0126, -0.004906), (0.01766, 0.0126, 0.1193), (0.01766, -0.01706, -1.509), (0.01766, -0.01706, -1.283), (0.01766, -0.01706, -1.06), (0.01766, -0.01706, -0.8294), (0.01766, -0.01706, -0.6093), (0.01766, -0.01706, -0.3802), (0.01766, -0.01706, -0.1422), (0.01766, -0.01706, -1.738), (0.01766, -0.01706, -0.004906), (0.01766, -0.01706, 0.1193), (0.01766, -0.01706, -1.955), (0.01766, 0.0126, 0.1492), (0.01766, -0.01706, 0.1492), (0.01764, 0.0126, -1.984), (0.01764, -0.01706, -1.984), (1.077, -0.05447, 0.1193), (1.077, -0.05447, -1.738), (1.077, -0.05447, -1.509), (1.077, -0.05447, -1.283), (1.077, -0.05447, -1.06), (1.077, -0.05447, -0.8294), (1.077, -0.05447, -0.6093), (1.077, -0.05447, -0.3802), (1.077, -0.05447, -0.1422), (1.077, -0.05447, -0.004906), (1.077, -0.05447, -1.956), (1.077, -0.05447, 0.1492), (0.8983, -0.05447, 0.1492), (0.9437, -0.05447, 0.1492), (0.4764, -0.05447, 0.1492), (0.5177, -0.05447, 0.1492), (0.04413, -0.05447, 0.1492), (1.077, -0.05447, -1.985), (0.8983, -0.05447, -1.985), (0.9437, -0.05447, -1.985), (0.4764, -0.05447, -1.985), (0.5177, -0.05447, -1.985), (0.04411, -0.05447, -1.984), (0.01766, -0.05447, -1.509), (0.01766, -0.05447, -1.283), (0.01766, -0.05447, -1.06), (0.01766, -0.05447, -0.8294), (0.01766, -0.05447, -0.6093), (0.01766, -0.05447, -0.3802), (0.01766, -0.05447, -0.1422), (0.01766, -0.05447, -1.738), (0.01766, -0.05447, -0.004906), (0.01766, -0.05447, 0.1193), (0.01766, -0.05447, -1.955), (0.01766, -0.05447, 0.1492), (0.01764, -0.05447, -1.984), (0.9437, -0.05447, -1.956), (0.9437, -0.05447, -1.738), (0.9437, -0.05447, -1.509), (0.9437, -0.05447, -1.283), (0.9437, -0.05447, -1.06), (0.9437, -0.05447, -0.8294), (0.9437, -0.05447, -0.6093), (0.9437, -0.05447, -0.3802), (0.9437, -0.05447, -0.1422), (0.9437, -0.05447, -0.004908), (0.9437, -0.05447, 0.1193), (0.8983, -0.05447, -1.956), (0.8983, -0.05447, -1.738), (0.8983, -0.05447, -1.509), (0.8983, -0.05447, -1.283), (0.8983, -0.05447, -1.061), (0.8983, -0.05447, -0.8294), (0.8983, -0.05447, -0.6093), (0.8983, -0.05447, -0.3802), (0.8983, -0.05447, -0.1422), (0.8983, -0.05447, -0.004916), (0.8983, -0.05447, 0.1193), (0.5177, -0.05447, -1.956), (0.5177, -0.05447, -1.738), (0.5177, -0.05447, -1.509), (0.5177, -0.05447, -1.283), (0.5177, -0.05447, -1.06), (0.5177, -0.05447, -0.8293), (0.5177, -0.05447, -0.6092), (0.5177, -0.05447, -0.3802), (0.5177, -0.05447, -0.1422), (0.5177, -0.05447, -0.004903), (0.5177, -0.05447, 0.1193), (0.4764, -0.05447, -1.955), (0.4764, -0.05447, -1.738), (0.4764, -0.05447, -1.509), (0.4764, -0.05447, -1.283), (0.4764, -0.05447, -1.06), (0.4764, -0.05447, -0.8294), (0.4764, -0.05447, -0.6093), (0.4764, -0.05447, -0.3802), (0.4764, -0.05447, -0.1422), (0.4764, -0.05447, -0.004911), (0.4764, -0.05447, 0.1193), (0.04413, -0.05447, -1.955), (0.04413, -0.05447, -1.738), (0.04413, -0.05447, -1.509), (0.04413, -0.05447, -1.283), (0.04413, -0.05447, -1.06), (0.04413, -0.05447, -0.8293), (0.04413, -0.05447, -0.6092), (0.04413, -0.05447, -0.3801), (0.04413, -0.05447, -0.1422), (0.04413, -0.05447, -0.004895), (0.04413, -0.05447, 0.1193), (0.1393, 0.0013, -0.009844), (0.1393, 0.0013, -0.07603), (-0.001069, 0.007919, -0.08587), (-0.001069, 0.007919, -8.345e-06), (0.1393, 0.007919, -0.08587), (0.1393, 0.007919, -8.345e-06), (0.24, 0.0013, -0.009844), (0.24, 0.0013, -0.07603), (0.1393, -0.02097, -0.07603), (-0.001069, -0.02097, -0.08587), (-0.001069, -0.02097, -8.345e-06), (0.1393, -0.02097, -0.009844), (0.1393, -0.02097, -8.345e-06), (0.1393, -0.02097, -0.08587), (0.24, -0.02097, -0.07603), (0.24, -0.02097, -0.009844), (0.1393, 0.0013, -0.4324), (0.1393, 0.0013, -0.4986), (-0.001069, 0.007919, -0.5084), (-0.001069, 0.007919, -0.4225), (0.1393, 0.007919, -0.5084), (0.1393, 0.007919, -0.4225), (0.24, 0.0013, -0.4324), (0.24, 0.0013, -0.4986), (0.1393, -0.02097, -0.4986), (-0.001069, -0.02097, -0.5084), (-0.001069, -0.02097, -0.4225), (0.1393, -0.02097, -0.4324), (0.1393, -0.02097, -0.4225), (0.1393, -0.02097, -0.5084), (0.24, -0.02097, -0.4986), (0.24, -0.02097, -0.4324), (0.1393, 0.0013, -0.8581), (0.1393, 0.0013, -0.9243), (-0.001069, 0.007919, -0.9342), (-0.001069, 0.007919, -0.8483), (0.1393, 0.007919, -0.9342), (0.1393, 0.007919, -0.8483), (0.24, 0.0013, -0.8581), (0.24, 0.0013, -0.9243), (0.1393, -0.02097, -0.9243), (-0.001069, -0.02097, -0.9342), (-0.001069, -0.02097, -0.8483), (0.1393, -0.02097, -0.8581), (0.1393, -0.02097, -0.8483), (0.1393, -0.02097, -0.9342), (0.24, -0.02097, -0.9243), (0.24, -0.02097, -0.8581), (0.1393, 0.0013, -1.271), (0.1393, 0.0013, -1.337), (-0.001069, 0.007919, -1.347), (-0.001069, 0.007919, -1.261), (0.1393, 0.007919, -1.347), (0.1393, 0.007919, -1.261), (0.24, 0.0013, -1.271), (0.24, 0.0013, -1.337), (0.1393, -0.02097, -1.337), (-0.001069, -0.02097, -1.347), (-0.001069, -0.02097, -1.261), (0.1393, -0.02097, -1.271), (0.1393, -0.02097, -1.261), (0.1393, -0.02097, -1.347), (0.24, -0.02097, -1.337), (0.24, -0.02097, -1.271), (0.1393, 0.0013, -1.69), (0.1393, 0.0013, -1.756), (-0.001069, 0.007919, -1.766), (-0.001069, 0.007919, -1.68), (0.1393, 0.007919, -1.766), (0.1393, 0.007919, -1.68), (0.24, 0.0013, -1.69), (0.24, 0.0013, -1.756), (0.1393, -0.02097, -1.756), (-0.001069, -0.02097, -1.766), (-0.001069, -0.02097, -1.68), (0.1393, -0.02097, -1.69), (0.1393, -0.02097, -1.68), (0.1393, -0.02097, -1.766), (0.24, -0.02097, -1.756), (0.24, -0.02097, -1.69)], [], [(86, 27, 28, 87), (85, 26, 27, 86), (103, 46, 45, 104), (100, 38, 37, 99), (87, 28, 29, 88), (76, 18, 17, 75), (109, 40, 47, 110), (99, 37, 36, 98), (112, 49, 46, 103), (75, 17, 16, 74), (74, 16, 15, 73), (98, 36, 35, 97), (78, 20, 19, 77), (108, 41, 40, 109), (97, 35, 34, 96), (110, 47, 48, 111), (96, 34, 33, 95), (89, 30, 50, 80), (77, 19, 18, 76), (107, 42, 41, 108), (29, 20, 21, 30), (111, 48, 52, 102), (24, 23, 14, 15), (9, 8, 86, 87), (25, 24, 15, 16), (27, 26, 17, 18), (26, 25, 16, 17), (43, 44, 33, 34), (47, 38, 39, 48), (42, 43, 34, 35), (65, 64, 156, 157), (59, 58, 150, 151), (28, 27, 18, 19), (41, 42, 35, 36), (55, 54, 140, 141), (45, 46, 31, 32), (29, 28, 19, 20), (44, 45, 32, 33), (30, 21, 53, 50), (47, 40, 37, 38), (40, 41, 36, 37), (48, 39, 66, 52), (68, 51, 13, 22), (23, 22, 13, 14), (49, 54, 31, 46), (92, 66, 39, 101), (10, 88, 89, 11), (95, 33, 32, 94), (82, 23, 24, 83), (5, 4, 82, 83), (10, 9, 87, 88), (83, 24, 25, 84), (7, 6, 84, 85), (4, 3, 81, 82), (12, 90, 81, 3), (6, 5, 83, 84), (51, 68, 142, 138), (71, 13, 51, 69), (11, 89, 80, 2), (8, 7, 85, 86), (72, 14, 13, 71), (79, 21, 20, 78), (70, 53, 21, 79), (2, 0, 124, 125), (81, 22, 23, 82), (101, 39, 38, 100), (93, 31, 54, 91), (90, 68, 22, 81), (64, 63, 155, 156), (106, 43, 42, 107), (61, 60, 152, 153), (94, 32, 31, 93), (79, 111, 102, 70), (88, 29, 30, 89), (76, 75, 107, 108), (78, 77, 109, 110), (75, 74, 106, 107), (72, 71, 103, 104), (77, 76, 108, 109), (74, 73, 105, 106), (69, 112, 103, 71), (73, 15, 14, 72), (73, 72, 104, 105), (78, 110, 111, 79), (104, 45, 44, 105), (1, 12, 137, 136), (66, 65, 129, 130), (100, 119, 121, 101), (53, 52, 127, 128), (84, 25, 26, 85), (91, 123, 120, 93), (96, 95, 114, 115), (129, 65, 157, 169), (94, 93, 120, 113), (100, 99, 118, 119), (135, 129, 169, 170), (97, 96, 115, 116), (95, 94, 113, 114), (98, 97, 116, 117), (101, 121, 122, 92), (105, 44, 43, 106), (99, 98, 117, 118), (131, 132, 126, 128), (133, 134, 127, 130), (132, 125, 124, 126), (134, 131, 128, 127), (135, 133, 130, 129), (50, 53, 128, 126), (52, 66, 130, 127), (0, 50, 126, 124), (143, 146, 139, 138), (137, 144, 142, 136), (145, 147, 141, 140), (139, 146, 145, 140), (144, 143, 138, 142), (49, 139, 140, 54), (144, 192, 191, 143), (68, 1, 136, 142), (49, 51, 138, 139), (159, 160, 151, 150), (160, 161, 152, 151), (161, 162, 153, 152), (168, 165, 148, 67), (162, 163, 154, 153), (157, 167, 170, 169), (165, 158, 149, 148), (158, 159, 150, 149), (166, 167, 157, 156), (164, 166, 156, 155), (163, 164, 155, 154), (168, 67, 171, 172), (141, 147, 172, 171), (57, 56, 148, 149), (58, 57, 149, 150), (55, 141, 171, 67), (63, 62, 154, 155), (60, 59, 151, 152), (62, 61, 153, 154), (56, 55, 67, 148), (2, 80, 50, 0), (70, 102, 52, 53), (122, 65, 66, 92), (122, 121, 64, 65), (121, 119, 63, 64), (119, 118, 62, 63), (118, 117, 61, 62), (117, 116, 60, 61), (116, 115, 59, 60), (115, 114, 58, 59), (114, 113, 57, 58), (113, 120, 56, 57), (120, 123, 55, 56), (123, 91, 54, 55), (69, 51, 49, 112), (68, 90, 12, 1), (172, 208, 206, 168), (158, 196, 197, 159), (3, 174, 183, 12), (164, 202, 204, 166), (159, 197, 198, 160), (12, 183, 190, 137), (161, 199, 200, 162), (131, 185, 186, 132), (143, 191, 194, 146), (147, 195, 208, 172), (9, 180, 179, 8), (2, 173, 182, 11), (160, 198, 199, 161), (132, 186, 184, 125), (170, 207, 189, 135), (125, 184, 173, 2), (6, 177, 176, 5), (162, 200, 201, 163), (133, 187, 188, 134), (4, 175, 174, 3), (163, 201, 202, 164), (134, 188, 185, 131), (145, 193, 195, 147), (5, 176, 175, 4), (166, 204, 205, 167), (7, 178, 177, 6), (146, 194, 193, 145), (8, 179, 178, 7), (10, 181, 180, 9), (137, 190, 192, 144), (168, 206, 203, 165), (11, 182, 181, 10), (167, 205, 207, 170), (135, 189, 187, 133), (165, 203, 196, 158), (190, 183, 209, 192), (192, 209, 220, 191), (191, 220, 231, 194), (194, 231, 242, 193), (193, 242, 253, 195), (195, 253, 206, 208), (183, 174, 210, 209), (209, 210, 221, 220), (220, 221, 232, 231), (231, 232, 243, 242), (242, 243, 254, 253), (253, 254, 203, 206), (174, 175, 211, 210), (210, 211, 222, 221), (221, 222, 233, 232), (232, 233, 244, 243), (243, 244, 255, 254), (254, 255, 196, 203), (175, 176, 212, 211), (211, 212, 223, 222), (222, 223, 234, 233), (233, 234, 245, 244), (244, 245, 256, 255), (255, 256, 197, 196), (176, 177, 213, 212), (212, 213, 224, 223), (223, 224, 235, 234), (234, 235, 246, 245), (245, 246, 257, 256), (256, 257, 198, 197), (177, 178, 214, 213), (213, 214, 225, 224), (224, 225, 236, 235), (235, 236, 247, 246), (246, 247, 258, 257), (257, 258, 199, 198), (178, 179, 215, 214), (214, 215, 226, 225), (225, 226, 237, 236), (236, 237, 248, 247), (247, 248, 259, 258), (258, 259, 200, 199), (179, 180, 216, 215), (215, 216, 227, 226), (226, 227, 238, 237), (237, 238, 249, 248), (248, 249, 260, 259), (259, 260, 201, 200), (180, 181, 217, 216), (216, 217, 228, 227), (227, 228, 239, 238), (238, 239, 250, 249), (249, 250, 261, 260), (260, 261, 202, 201), (181, 182, 218, 217), (217, 218, 229, 228), (228, 229, 240, 239), (239, 240, 251, 250), (250, 251, 262, 261), (261, 262, 204, 202), (182, 173, 219, 218), (218, 219, 230, 229), (229, 230, 241, 240), (240, 241, 252, 251), (251, 252, 263, 262), (262, 263, 205, 204), (173, 184, 186, 219), (219, 186, 185, 230), (230, 185, 188, 241), (241, 188, 187, 252), (252, 187, 189, 263), (263, 189, 207, 205), (276, 275, 264, 269), (268, 266, 267, 269), (269, 264, 265, 268), (275, 279, 270, 264), (264, 270, 271, 265), (278, 271, 270, 279), (278, 279, 275, 276, 274, 273, 277, 272), (265, 271, 278, 272), (267, 274, 276, 269), (268, 265, 272, 277), (268, 277, 273, 266), (266, 273, 274, 267), (292, 291, 280, 285), (284, 282, 283, 285), (285, 280, 281, 284), (291, 295, 286, 280), (280, 286, 287, 281), (294, 287, 286, 295), (294, 295, 291, 292, 290, 289, 293, 288), (281, 287, 294, 288), (283, 290, 292, 285), (284, 281, 288, 293), (284, 293, 289, 282), (282, 289, 290, 283), (308, 307, 296, 301), (300, 298, 299, 301), (301, 296, 297, 300), (307, 311, 302, 296), (296, 302, 303, 297), (310, 303, 302, 311), (310, 311, 307, 308, 306, 305, 309, 304), (297, 303, 310, 304), (299, 306, 308, 301), (300, 297, 304, 309), (300, 309, 305, 298), (298, 305, 306, 299), (324, 323, 312, 317), (316, 314, 315, 317), (317, 312, 313, 316), (323, 327, 318, 312), (312, 318, 319, 313), (326, 319, 318, 327), (326, 327, 323, 324, 322, 321, 325, 320), (313, 319, 326, 320), (315, 322, 324, 317), (316, 313, 320, 325), (316, 325, 321, 314), (314, 321, 322, 315), (340, 339, 328, 333), (332, 330, 331, 333), (333, 328, 329, 332), (339, 343, 334, 328), (328, 334, 335, 329), (342, 335, 334, 343), (342, 343, 339, 340, 338, 337, 341, 336), (329, 335, 342, 336), (331, 338, 340, 333), (332, 329, 336, 341), (332, 341, 337, 330), (330, 337, 338, 331)])
me_cube_003.materials.append(mat_container)
me_cube_003.use_remesh_preserve_volume = False
me_cube_003.use_remesh_preserve_attributes = False
me_cube_003.use_mirror_vertex_groups = False
me_cube_003.update()
me_cube_006 = bpy.data.meshes.new('Cube.006')
me_cube_006.from_pydata([(-0.907, 0.01282, -1.738), (-0.907, 0.01282, -1.509), (-0.907, 0.01282, -1.283), (-0.907, 0.01282, -1.06), (-0.907, 0.01282, -0.8294), (-0.907, 0.01282, -0.6093), (-0.907, 0.01282, -0.3802), (-0.907, 0.01282, -0.1422), (-0.907, 0.01282, -0.004906), (-0.9524, 0.01282, -1.738), (-0.9524, 0.01282, -1.509), (-0.9524, 0.01282, -1.283), (-0.9524, 0.01282, -1.06), (-0.9524, 0.01282, -0.8294), (-0.9524, 0.01282, -0.6093), (-0.9524, 0.01282, -0.3802), (-0.9524, 0.01282, -0.1422), (-0.9524, 0.01282, -0.004906), (-0.485, 0.01282, -1.738), (-0.485, 0.01282, -1.509), (-0.485, 0.01282, -1.283), (-0.485, 0.01282, -1.06), (-0.485, 0.01282, -0.8294), (-0.485, 0.01282, -0.6093), (-0.485, 0.01282, -0.3802), (-0.485, 0.01282, -0.1422), (-0.485, 0.01282, -0.004906), (-0.5264, 0.01282, -0.3802), (-0.5264, 0.01282, -0.6093), (-0.5264, 0.01282, -0.8294), (-0.5264, 0.01282, -1.06), (-0.5264, 0.01282, -1.283), (-0.5264, 0.01282, -1.509), (-0.5264, 0.01282, -1.738), (-0.5264, 0.01282, -0.1422), (-0.5264, 0.01282, -0.004906), (-0.5264, 0.01282, -1.956), (-0.9524, 0.01331, 0.1193), (-0.907, 0.01331, -1.956), (-0.5264, 0.01331, 0.1193), (-0.907, 0.01331, 0.1193), (-0.485, 0.01331, -1.955), (-0.05279, 0.01379, -1.955), (-0.05279, 0.01379, -1.738), (-0.05279, 0.01379, -1.509), (-0.05279, 0.01379, -1.283), (-0.05279, 0.01379, -1.06), (-0.05279, 0.01379, -0.8294), (-0.05279, 0.01379, -0.6093), (-0.05279, 0.01379, -0.3802), (-0.05279, 0.01379, -0.1422), (-0.05279, 0.01379, -0.004906), (-0.05279, 0.01379, 0.1193), (-0.485, 0.01331, 0.1193), (-0.02632, 0.01379, -1.955), (-0.9524, 0.01331, -1.956), (-0.907, -0.01587, -1.956), (-0.907, -0.01587, 0.1193), (-0.907, -0.01587, -1.738), (-0.907, -0.01587, -1.509), (-0.907, -0.01587, -1.283), (-0.907, -0.01587, -1.06), (-0.907, -0.01587, -0.8294), (-0.907, -0.01587, -0.6093), (-0.907, -0.01587, -0.3802), (-0.907, -0.01587, -0.1422), (-0.907, -0.01587, -0.004906), (-0.9524, -0.01587, 0.1193), (-0.9524, -0.01587, -1.738), (-0.9524, -0.01587, -1.509), (-0.9524, -0.01587, -1.283), (-0.9524, -0.01587, -1.06), (-0.9524, -0.01587, -0.8294), (-0.9524, -0.01587, -0.6093), (-0.9524, -0.01587, -0.3802), (-0.9524, -0.01587, -0.1422), (-0.9524, -0.01587, -0.004906), (-0.9524, -0.01587, -1.956), (-0.485, -0.01587, -1.955), (-0.485, -0.01587, 0.1193), (-0.485, -0.01587, -1.738), (-0.485, -0.01587, -1.509), (-0.485, -0.01587, -1.283), (-0.485, -0.01587, -1.06), (-0.485, -0.01587, -0.8294), (-0.485, -0.01587, -0.6093), (-0.485, -0.01587, -0.3802), (-0.485, -0.01587, -0.1422), (-0.485, -0.01587, -0.004906), (-0.5264, -0.01587, 0.1193), (-0.5264, -0.01587, -1.738), (-0.5264, -0.01587, -1.509), (-0.5264, -0.01587, -1.283), (-0.5264, -0.01587, -1.06), (-0.5264, -0.01587, -0.8294), (-0.5264, -0.01587, -0.6093), (-0.5264, -0.01587, -0.3802), (-0.5264, -0.01587, -0.1422), (-0.5264, -0.01587, -0.004906), (-0.5264, -0.01587, -1.956), (-0.05279, -0.01587, -1.509), (-0.05279, -0.01587, -1.283), (-0.05279, -0.01587, -1.06), (-0.05279, -0.01587, -0.8294), (-0.05279, -0.01587, -0.6093), (-0.05279, -0.01587, -0.3802), (-0.05279, -0.01587, -0.1422), (-0.05279, -0.01587, -1.738), (-0.05279, -0.01587, -0.004906), (-0.05279, -0.01587, 0.1193), (-0.05279, -0.01587, -1.955), (-0.9524, 0.01331, 0.1492), (-0.5264, 0.01331, 0.1492), (-0.907, 0.01331, 0.1492), (-0.05279, 0.01379, 0.1492), (-0.485, 0.01331, 0.1492), (-0.907, -0.01587, 0.1492), (-0.9524, -0.01587, 0.1492), (-0.485, -0.01587, 0.1492), (-0.5264, -0.01587, 0.1492), (-0.05279, -0.01587, 0.1492), (-0.9069, 0.01331, -1.985), (-0.5264, 0.01379, -1.985), (-0.485, 0.01331, -1.985), (-0.05276, 0.01379, -1.984), (-0.9523, 0.01331, -1.985), (-0.9069, -0.01587, -1.985), (-0.9523, -0.01587, -1.985), (-0.485, -0.01587, -1.985), (-0.5264, -0.01587, -1.985), (-0.05276, -0.01587, -1.984), (-0.02632, 0.01379, -1.738), (-0.02632, 0.01379, -1.509), (-0.02632, 0.01379, -1.283), (-0.02632, 0.01379, -1.06), (-0.02632, 0.01379, -0.8294), (-0.02632, 0.01379, -0.6093), (-0.02632, 0.01379, -0.3802), (-0.02632, 0.01379, -0.1422), (-0.02632, 0.01379, -0.004906), (-0.02632, 0.01379, 0.1193), (-0.02632, -0.01587, -1.509), (-0.02632, -0.01587, -1.283), (-0.02632, -0.01587, -1.06), (-0.02632, -0.01587, -0.8294), (-0.02632, -0.01587, -0.6093), (-0.02632, -0.01587, -0.3802), (-0.02632, -0.01587, -0.1422), (-0.02632, -0.01587, -1.738), (-0.02632, -0.01587, -0.004906), (-0.02632, -0.01587, 0.1193), (-0.02632, -0.01587, -1.955), (-0.02632, 0.01379, 0.1492), (-0.02632, -0.01587, 0.1492), (-0.02629, 0.01379, -1.984), (-0.02629, -0.01587, -1.984), (-0.907, -0.05328, 0.1492), (-0.9524, -0.05328, 0.1492), (-0.485, -0.05328, 0.1492), (-0.5264, -0.05328, 0.1492), (-0.05279, -0.05328, 0.1492), (-0.9069, -0.05328, -1.985), (-0.9523, -0.05328, -1.985), (-0.485, -0.05328, -1.985), (-0.5264, -0.05328, -1.985), (-0.05276, -0.05328, -1.984), (-0.02632, -0.05328, -1.509), (-0.02632, -0.05328, -1.283), (-0.02632, -0.05328, -1.06), (-0.02632, -0.05328, -0.8294), (-0.02632, -0.05328, -0.6093), (-0.02632, -0.05328, -0.3802), (-0.02632, -0.05328, -0.1422), (-0.02632, -0.05328, -1.738), (-0.02632, -0.05328, -0.004906), (-0.02632, -0.05328, 0.1193), (-0.02632, -0.05328, -1.955), (-0.02632, -0.05328, 0.1492), (-0.02629, -0.05328, -1.984), (-0.9524, -0.05328, -1.956), (-0.9524, -0.05328, -1.738), (-0.9524, -0.05328, -1.509), (-0.9524, -0.05328, -1.283), (-0.9524, -0.05328, -1.06), (-0.9524, -0.05328, -0.8294), (-0.9524, -0.05328, -0.6093), (-0.9524, -0.05328, -0.3802), (-0.9524, -0.05328, -0.1422), (-0.9524, -0.05328, -0.004908), (-0.9524, -0.05328, 0.1193), (-0.907, -0.05328, -1.956), (-0.907, -0.05328, -1.738), (-0.907, -0.05328, -1.509), (-0.907, -0.05328, -1.283), (-0.907, -0.05328, -1.061), (-0.907, -0.05328, -0.8294), (-0.907, -0.05328, -0.6093), (-0.907, -0.05328, -0.3802), (-0.907, -0.05328, -0.1422), (-0.907, -0.05328, -0.004916), (-0.907, -0.05328, 0.1193), (-0.5264, -0.05328, -1.956), (-0.5264, -0.05328, -1.738), (-0.5264, -0.05328, -1.509), (-0.5264, -0.05328, -1.283), (-0.5264, -0.05328, -1.06), (-0.5264, -0.05328, -0.8293), (-0.5264, -0.05328, -0.6092), (-0.5264, -0.05328, -0.3802), (-0.5264, -0.05328, -0.1422), (-0.5264, -0.05328, -0.004903), (-0.5264, -0.05328, 0.1193), (-0.485, -0.05328, -1.955), (-0.485, -0.05328, -1.738), (-0.485, -0.05328, -1.509), (-0.485, -0.05328, -1.283), (-0.485, -0.05328, -1.06), (-0.485, -0.05328, -0.8294), (-0.485, -0.05328, -0.6093), (-0.485, -0.05328, -0.3802), (-0.485, -0.05328, -0.1422), (-0.485, -0.05328, -0.004911), (-0.485, -0.05328, 0.1193), (-0.05279, -0.05328, -1.955), (-0.05279, -0.05328, -1.738), (-0.05279, -0.05328, -1.509), (-0.05279, -0.05328, -1.283), (-0.05279, -0.05328, -1.06), (-0.05279, -0.05328, -0.8293), (-0.05279, -0.05328, -0.6092), (-0.05279, -0.05328, -0.3801), (-0.05279, -0.05328, -0.1422), (-0.05279, -0.05328, -0.004895), (-0.05279, -0.05328, 0.1193), (-0.1479, 0.002492, -0.009844), (-0.1479, 0.002492, -0.07603), (-0.007585, 0.009111, -0.08587), (-0.007585, 0.009111, -8.345e-06), (-0.1479, 0.009111, -0.08587), (-0.1479, 0.009111, -8.345e-06), (-0.2487, 0.002492, -0.009844), (-0.2487, 0.002492, -0.07603), (-0.1479, -0.01978, -0.07603), (-0.007585, -0.01978, -0.08587), (-0.007585, -0.01978, -8.345e-06), (-0.1479, -0.01978, -0.009844), (-0.1479, -0.01978, -8.345e-06), (-0.1479, -0.01978, -0.08587), (-0.2487, -0.01978, -0.07603), (-0.2487, -0.01978, -0.009844), (-0.1479, 0.002492, -0.4324), (-0.1479, 0.002492, -0.4986), (-0.007585, 0.009111, -0.5084), (-0.007585, 0.009111, -0.4225), (-0.1479, 0.009111, -0.5084), (-0.1479, 0.009111, -0.4225), (-0.2487, 0.002492, -0.4324), (-0.2487, 0.002492, -0.4986), (-0.1479, -0.01978, -0.4986), (-0.007585, -0.01978, -0.5084), (-0.007585, -0.01978, -0.4225), (-0.1479, -0.01978, -0.4324), (-0.1479, -0.01978, -0.4225), (-0.1479, -0.01978, -0.5084), (-0.2487, -0.01978, -0.4986), (-0.2487, -0.01978, -0.4324), (-0.1479, 0.002492, -0.8581), (-0.1479, 0.002492, -0.9243), (-0.007585, 0.009111, -0.9342), (-0.007585, 0.009111, -0.8483), (-0.1479, 0.009111, -0.9342), (-0.1479, 0.009111, -0.8483), (-0.2487, 0.002492, -0.8581), (-0.2487, 0.002492, -0.9243), (-0.1479, -0.01978, -0.9243), (-0.007585, -0.01978, -0.9342), (-0.007585, -0.01978, -0.8483), (-0.1479, -0.01978, -0.8581), (-0.1479, -0.01978, -0.8483), (-0.1479, -0.01978, -0.9342), (-0.2487, -0.01978, -0.9243), (-0.2487, -0.01978, -0.8581), (-0.1479, 0.002492, -1.271), (-0.1479, 0.002492, -1.337), (-0.007585, 0.009111, -1.347), (-0.007585, 0.009111, -1.261), (-0.1479, 0.009111, -1.347), (-0.1479, 0.009111, -1.261), (-0.2487, 0.002492, -1.271), (-0.2487, 0.002492, -1.337), (-0.1479, -0.01978, -1.337), (-0.007585, -0.01978, -1.347), (-0.007585, -0.01978, -1.261), (-0.1479, -0.01978, -1.271), (-0.1479, -0.01978, -1.261), (-0.1479, -0.01978, -1.347), (-0.2487, -0.01978, -1.337), (-0.2487, -0.01978, -1.271), (-0.1479, 0.002492, -1.69), (-0.1479, 0.002492, -1.756), (-0.007585, 0.009111, -1.766), (-0.007585, 0.009111, -1.68), (-0.1479, 0.009111, -1.766), (-0.1479, 0.009111, -1.68), (-0.2487, 0.002492, -1.69), (-0.2487, 0.002492, -1.756), (-0.1479, -0.01978, -1.756), (-0.007585, -0.01978, -1.766), (-0.007585, -0.01978, -1.68), (-0.1479, -0.01978, -1.69), (-0.1479, -0.01978, -1.68), (-0.1479, -0.01978, -1.766), (-0.2487, -0.01978, -1.756), (-0.2487, -0.01978, -1.69), (-1.085, 0.01379, 0.1193), (-1.085, 0.01379, -1.956), (-1.085, -0.01587, 0.1193), (-1.085, -0.01587, -1.738), (-1.085, -0.01587, -1.509), (-1.085, -0.01587, -1.283), (-1.085, -0.01587, -1.06), (-1.085, -0.01587, -0.8294), (-1.085, -0.01587, -0.6093), (-1.085, -0.01587, -0.3802), (-1.085, -0.01587, -0.1422), (-1.085, -0.01587, -0.004906), (-1.085, -0.01587, -1.956), (-1.085, 0.01379, 0.1492), (-1.085, -0.01587, 0.1492), (-1.085, 0.01379, -1.985), (-1.085, -0.01587, -1.985), (-1.085, -0.05328, 0.1193), (-1.085, -0.05328, -1.738), (-1.085, -0.05328, -1.509), (-1.085, -0.05328, -1.283), (-1.085, -0.05328, -1.06), (-1.085, -0.05328, -0.8294), (-1.085, -0.05328, -0.6093), (-1.085, -0.05328, -0.3802), (-1.085, -0.05328, -0.1422), (-1.085, -0.05328, -0.004906), (-1.085, -0.05328, -1.956), (-1.085, -0.05328, 0.1492), (-1.085, -0.05328, -1.985)], [], [(73, 74, 15, 14), (72, 73, 14, 13), (90, 91, 32, 33), (87, 86, 24, 25), (74, 75, 16, 15), (63, 62, 4, 5), (96, 97, 34, 27), (86, 85, 23, 24), (99, 90, 33, 36), (62, 61, 3, 4), (61, 60, 2, 3), (85, 84, 22, 23), (65, 64, 6, 7), (95, 96, 27, 28), (84, 83, 21, 22), (97, 98, 35, 34), (83, 82, 20, 21), (76, 67, 37, 17), (64, 63, 5, 6), (94, 95, 28, 29), (16, 17, 8, 7), (98, 89, 39, 35), (11, 2, 1, 10), (323, 74, 73, 322), (12, 3, 2, 11), (14, 5, 4, 13), (13, 4, 3, 12), (30, 21, 20, 31), (34, 35, 26, 25), (29, 22, 21, 30), (52, 140, 139, 51), (46, 134, 133, 45), (15, 6, 5, 14), (28, 23, 22, 29), (42, 124, 123, 41), (32, 19, 18, 33), (16, 7, 6, 15), (31, 20, 19, 32), (17, 37, 40, 8), (34, 25, 24, 27), (27, 24, 23, 28), (35, 39, 53, 26), (55, 9, 0, 38), (10, 1, 0, 9), (36, 33, 18, 41), (79, 88, 26, 53), (324, 325, 76, 75), (82, 81, 19, 20), (69, 70, 11, 10), (319, 70, 69, 318), (324, 75, 74, 323), (70, 71, 12, 11), (321, 72, 71, 320), (318, 69, 68, 317), (326, 317, 68, 77), (320, 71, 70, 319), (38, 121, 125, 55), (58, 56, 38, 0), (325, 316, 67, 76), (322, 73, 72, 321), (59, 58, 0, 1), (66, 65, 7, 8), (57, 66, 8, 40), (68, 69, 10, 9), (88, 87, 25, 26), (80, 78, 41, 18), (77, 68, 9, 55), (51, 139, 138, 50), (93, 94, 29, 30), (48, 136, 135, 47), (81, 80, 18, 19), (66, 57, 89, 98), (75, 76, 17, 16), (63, 95, 94, 62), (65, 97, 96, 64), (62, 94, 93, 61), (59, 91, 90, 58), (64, 96, 95, 63), (61, 93, 92, 60), (56, 58, 90, 99), (60, 59, 1, 2), (60, 92, 91, 59), (65, 66, 98, 97), (91, 92, 31, 32), (53, 115, 114, 52), (87, 88, 108, 106), (40, 113, 112, 39), (71, 72, 13, 12), (78, 80, 107, 110), (83, 102, 101, 82), (114, 152, 140, 52), (81, 100, 107, 80), (87, 106, 105, 86), (120, 153, 152, 114), (84, 103, 102, 83), (82, 101, 100, 81), (85, 104, 103, 84), (88, 79, 109, 108), (92, 93, 30, 31), (86, 105, 104, 85), (116, 113, 111, 117), (118, 115, 112, 119), (117, 111, 327, 328), (119, 112, 113, 116), (120, 114, 115, 118), (37, 111, 113, 40), (39, 112, 115, 53), (314, 327, 111, 37), (126, 121, 122, 129), (330, 329, 125, 127), (128, 123, 124, 130), (122, 123, 128, 129), (127, 125, 121, 126), (36, 41, 123, 122), (127, 126, 161, 162), (55, 125, 329, 315), (36, 122, 121, 38), (142, 133, 134, 143), (143, 134, 135, 144), (144, 135, 136, 145), (151, 54, 131, 148), (145, 136, 137, 146), (140, 152, 153, 150), (148, 131, 132, 141), (141, 132, 133, 142), (149, 139, 140, 150), (147, 138, 139, 149), (146, 137, 138, 147), (151, 155, 154, 54), (124, 154, 155, 130), (44, 132, 131, 43), (45, 133, 132, 44), (42, 54, 154, 124), (50, 138, 137, 49), (47, 135, 134, 46), (49, 137, 136, 48), (43, 131, 54, 42), (316, 314, 37, 67), (57, 40, 39, 89), (109, 79, 53, 52), (109, 52, 51, 108), (108, 51, 50, 106), (106, 50, 49, 105), (105, 49, 48, 104), (104, 48, 47, 103), (103, 47, 46, 102), (102, 46, 45, 101), (101, 45, 44, 100), (100, 44, 43, 107), (107, 43, 42, 110), (110, 42, 41, 78), (56, 99, 36, 38), (55, 315, 326, 77), (155, 151, 176, 178), (141, 142, 167, 166), (147, 149, 174, 172), (142, 143, 168, 167), (144, 145, 170, 169), (116, 117, 157, 156), (126, 129, 164, 161), (130, 155, 178, 165), (143, 144, 169, 168), (117, 328, 342, 157), (153, 120, 160, 177), (145, 146, 171, 170), (118, 119, 159, 158), (146, 147, 172, 171), (119, 116, 156, 159), (128, 130, 165, 163), (149, 150, 175, 174), (129, 128, 163, 164), (330, 127, 162, 343), (151, 148, 173, 176), (150, 153, 177, 175), (120, 118, 158, 160), (148, 141, 166, 173), (343, 162, 179, 341), (162, 161, 190, 179), (161, 164, 201, 190), (164, 163, 212, 201), (163, 165, 223, 212), (165, 178, 176, 223), (341, 179, 180, 332), (179, 190, 191, 180), (190, 201, 202, 191), (201, 212, 213, 202), (212, 223, 224, 213), (223, 176, 173, 224), (332, 180, 181, 333), (180, 191, 192, 181), (191, 202, 203, 192), (202, 213, 214, 203), (213, 224, 225, 214), (224, 173, 166, 225), (333, 181, 182, 334), (181, 192, 193, 182), (192, 203, 204, 193), (203, 214, 215, 204), (214, 225, 226, 215), (225, 166, 167, 226), (334, 182, 183, 335), (182, 193, 194, 183), (193, 204, 205, 194), (204, 215, 216, 205), (215, 226, 227, 216), (226, 167, 168, 227), (335, 183, 184, 336), (183, 194, 195, 184), (194, 205, 206, 195), (205, 216, 217, 206), (216, 227, 228, 217), (227, 168, 169, 228), (336, 184, 185, 337), (184, 195, 196, 185), (195, 206, 207, 196), (206, 217, 218, 207), (217, 228, 229, 218), (228, 169, 170, 229), (337, 185, 186, 338), (185, 196, 197, 186), (196, 207, 208, 197), (207, 218, 219, 208), (218, 229, 230, 219), (229, 170, 171, 230), (338, 186, 187, 339), (186, 197, 198, 187), (197, 208, 209, 198), (208, 219, 220, 209), (219, 230, 231, 220), (230, 171, 172, 231), (339, 187, 188, 340), (187, 198, 199, 188), (198, 209, 210, 199), (209, 220, 221, 210), (220, 231, 232, 221), (231, 172, 174, 232), (340, 188, 189, 331), (188, 199, 200, 189), (199, 210, 211, 200), (210, 221, 222, 211), (221, 232, 233, 222), (232, 174, 175, 233), (331, 189, 157, 342), (189, 200, 156, 157), (200, 211, 159, 156), (211, 222, 158, 159), (222, 233, 160, 158), (233, 175, 177, 160), (246, 239, 234, 245), (238, 239, 237, 236), (239, 238, 235, 234), (245, 234, 240, 249), (234, 235, 241, 240), (248, 249, 240, 241), (248, 242, 247, 243, 244, 246, 245, 249), (235, 242, 248, 241), (237, 239, 246, 244), (238, 247, 242, 235), (238, 236, 243, 247), (236, 237, 244, 243), (262, 255, 250, 261), (254, 255, 253, 252), (255, 254, 251, 250), (261, 250, 256, 265), (250, 251, 257, 256), (264, 265, 256, 257), (264, 258, 263, 259, 260, 262, 261, 265), (251, 258, 264, 257), (253, 255, 262, 260), (254, 263, 258, 251), (254, 252, 259, 263), (252, 253, 260, 259), (278, 271, 266, 277), (270, 271, 269, 268), (271, 270, 267, 266), (277, 266, 272, 281), (266, 267, 273, 272), (280, 281, 272, 273), (280, 274, 279, 275, 276, 278, 277, 281), (267, 274, 280, 273), (269, 271, 278, 276), (270, 279, 274, 267), (270, 268, 275, 279), (268, 269, 276, 275), (294, 287, 282, 293), (286, 287, 285, 284), (287, 286, 283, 282), (293, 282, 288, 297), (282, 283, 289, 288), (296, 297, 288, 289), (296, 290, 295, 291, 292, 294, 293, 297), (283, 290, 296, 289), (285, 287, 294, 292), (286, 295, 290, 283), (286, 284, 291, 295), (284, 285, 292, 291), (310, 303, 298, 309), (302, 303, 301, 300), (303, 302, 299, 298), (309, 298, 304, 313), (298, 299, 305, 304), (312, 313, 304, 305), (312, 306, 311, 307, 308, 310, 309, 313), (299, 306, 312, 305), (301, 303, 310, 308), (302, 311, 306, 299), (302, 300, 307, 311), (300, 301, 308, 307)])
me_cube_006.materials.append(mat_container)
me_cube_006.use_remesh_preserve_volume = False
me_cube_006.use_remesh_preserve_attributes = False
me_cube_006.use_mirror_vertex_groups = False
me_cube_006.update()
me_cube_005 = bpy.data.meshes.new('Cube.005')
me_cube_005.from_pydata([(1.034, -1.273, -1.783), (1.05, -1.264, -1.485), (1.192, -1.184, -1.783), (1.176, -1.193, -1.485), (1.052, -1.33, -1.799), (1.061, -1.313, -1.474), (1.232, -1.229, -1.799), (1.212, -1.228, -1.474), (1.017, -1.282, -1.705), (1.209, -1.174, -1.705), (1.259, -1.231, -1.706), (1.039, -1.354, -1.706), (1.113, -1.228, -1.783), (1.113, -1.228, -1.459), (1.147, -1.289, -1.799), (1.142, -1.279, -1.442), (1.154, -1.301, -1.706), (1.113, -1.228, -1.706), (1.143, -1.32, -1.903), (1.143, -1.32, -1.871), (0.9195, -0.8985, -1.903), (0.9195, -0.8985, -1.871), (1.172, -1.305, -1.903), (1.172, -1.305, -1.871), (0.9477, -0.8833, -1.903), (0.9477, -0.8833, -1.871), (1.124, -1.284, -1.903), (1.124, -1.284, -1.871), (1.153, -1.269, -1.903), (1.153, -1.269, -1.871), (1.153, -1.269, -1.731), (1.167, -1.296, -1.731), (1.139, -1.311, -1.731), (1.124, -1.284, -1.731), (1.113, -1.228, -1.799), (1.023, -1.279, -1.799), (1.003, -1.29, -1.706), (1.038, -1.27, -1.474), (1.113, -1.228, -1.442), (1.188, -1.186, -1.474), (1.223, -1.167, -1.706), (1.203, -1.178, -1.799)], [], [(17, 13, 3, 9), (40, 39, 7, 10), (16, 15, 5, 11), (11, 5, 37, 36), (34, 14, 4, 35), (15, 38, 37, 5), (4, 11, 36, 35), (14, 16, 11, 4), (41, 40, 10, 6), (12, 17, 9, 2), (0, 8, 17, 12), (6, 10, 16, 14), (7, 39, 38, 15), (41, 6, 14, 34), (10, 7, 15, 16), (8, 1, 13, 17), (26, 27, 21, 20), (20, 21, 25, 24), (28, 29, 23, 22), (22, 23, 19, 18), (26, 28, 22, 18), (23, 29, 30, 31), (25, 21, 27, 29), (20, 24, 28, 26), (24, 25, 29, 28), (18, 19, 27, 26), (30, 33, 32, 31), (27, 19, 32, 33), (19, 23, 31, 32), (29, 27, 33, 30), (0, 12, 34, 35), (1, 8, 36, 37), (3, 13, 38, 39), (2, 9, 40, 41), (8, 0, 35, 36), (9, 3, 39, 40), (12, 2, 41, 34), (13, 1, 37, 38)])
me_cube_005.polygons.foreach_set('material_index', [1, 0, 0, 0, 0, 0, 0, 0, 0, 1, 1, 0, 0, 0, 0, 1, 0, 0, 0, 0, 0, 0, 0, 0, 0, 0, 0, 0, 0, 0, 0, 0, 0, 0, 0, 0, 0, 0])
me_cube_005.materials.append(mat_mirror_body)
me_cube_005.materials.append(mat_mirror)
me_cube_005.use_remesh_preserve_volume = False
me_cube_005.use_remesh_preserve_attributes = False
me_cube_005.use_mirror_vertex_groups = False
me_cube_005.update()
me_cube_002 = bpy.data.meshes.new('Cube.002')
me_cube_002.from_pydata([(0.0, -2.2, -1.017), (0.1802, -2.2, -1.017), (1.101, 2.115, -1.065), (1.101, 2.115, 1.129), (1.048, 2.252, -0.9894), (1.101, 2.115, -0.9894), (1.048, 2.252, 0.9287), (1.101, 2.115, 0.9287), (1.071, 2.061, 0.9051), (1.071, 2.061, -0.9657), (1.101, 2.115, 0.7938), (1.071, 2.061, 0.8297), (1.101, 2.115, -0.5494), (1.071, 2.061, 0.7371), (1.101, 2.115, 0.56), (1.071, 2.061, 0.6112), (1.101, 2.115, -0.3272), (1.071, 2.061, 0.5153), (1.101, 2.115, 0.3348), (1.071, 2.061, 0.3934), (1.071, 2.061, 0.2888), (1.101, 2.115, 0.1186), (1.071, 2.061, 0.1755), (1.101, 2.115, -0.7746), (1.071, 2.061, 0.07972), (1.101, 2.115, -0.1085), (1.071, 2.061, -0.04661), (1.071, 2.061, -0.1463), (1.071, 2.061, -0.264), (1.071, 2.061, -0.3605), (1.071, 2.061, -0.4833), (1.071, 2.061, -0.5798), (1.071, 2.061, -0.707), (1.071, 2.061, -0.8007), (1.048, 2.252, 0.7938), (1.048, 2.252, 0.56), (1.048, 2.252, 0.3348), (1.048, 2.252, 0.1186), (1.048, 2.252, -0.1085), (1.048, 2.252, -0.3272), (1.048, 2.252, -0.5494), (1.048, 2.252, -0.7746), (1.101, 2.252, 1.129), (1.101, 2.252, -0.9894), (1.101, 2.252, -1.065), (1.101, 2.252, 0.9287), (1.101, 2.252, -0.7746), (1.101, 2.252, 0.7938), (1.101, 2.252, 0.56), (1.101, 2.252, 0.3348), (1.101, 2.252, 0.1186), (1.101, 2.252, -0.1085), (1.101, 2.252, -0.3272), (1.101, 2.252, -0.5494), (1.048, 2.252, 1.082), (1.048, 2.252, -1.017), (0.1802, -2.2, 1.082), (0.1335, -2.2, 1.082), (0.1335, -2.2, -1.017), (0.6145, -2.2, -1.017), (0.6145, -2.2, 1.082), (0.572, -2.2, -1.017), (0.572, -2.2, 1.082), (1.048, -2.2, -1.017), (1.048, -2.2, 1.082), (0.5946, 2.252, 1.129), (0.5946, 2.115, 1.129), (1.048, -2.2, -0.7746), (0.5946, 2.252, -1.065), (0.5946, 2.115, -1.065), (0.572, 2.252, 1.082), (0.572, 2.252, -1.017), (1.048, -2.2, -0.5494), (0.6388, 2.252, 1.129), (0.6388, 2.115, 1.129), (0.6145, 2.252, 1.082), (1.048, -2.2, -0.3272), (1.048, -2.2, -0.1085), (0.6388, 2.252, -1.065), (0.6388, 2.115, -1.065), (0.6145, 2.252, -1.017), (1.048, -2.2, 0.1186), (0.1387, 2.252, -1.065), (0.1387, 2.115, -1.065), (0.1335, 2.252, -1.017), (0.1387, 2.252, 1.129), (0.1387, 2.115, 1.129), (0.1335, 2.252, 1.082), (1.048, -2.2, 0.3348), (0.1873, 2.252, 1.129), (0.1873, 2.115, 1.129), (0.1802, 2.252, 1.082), (1.048, -2.2, 0.56), (1.048, -2.2, 0.7938), (0.1873, 2.252, -1.065), (0.1873, 2.115, -1.065), (0.1802, 2.252, -1.017), (1.101, -2.115, -1.065), (1.101, -2.115, 1.129), (1.101, -2.115, -0.9894), (1.101, -2.115, 0.9287), (1.071, -2.061, 0.9051), (1.071, -2.061, -0.9657), (1.101, -2.115, 0.7938), (1.071, -2.061, 0.8297), (1.101, -2.115, -0.5494), (1.071, -2.061, 0.7371), (1.101, -2.115, 0.56), (1.071, -2.061, 0.6112), (1.101, -2.115, -0.3272), (1.071, -2.061, 0.5153), (1.101, -2.115, 0.3348), (1.071, -2.061, 0.3934), (1.071, -2.061, 0.2888), (1.101, -2.115, 0.1186), (1.071, -2.061, 0.1755), (1.101, -2.115, -0.7746), (1.071, -2.061, 0.07972), (1.101, -2.115, -0.1085), (1.071, -2.061, -0.04661), (1.071, -2.061, -0.1463), (1.071, -2.061, -0.264), (1.071, -2.061, -0.3605), (1.071, -2.061, -0.4833), (1.071, -2.061, -0.5798), (1.071, -2.061, -0.707), (1.071, -2.061, -0.8007), (1.101, -2.252, 1.129), (1.101, -2.252, -0.9894), (1.101, -2.252, -1.065), (1.101, -2.252, 0.9287), (1.101, -2.252, -0.7746), (1.101, -2.252, 0.7938), (1.101, -2.252, 0.56), (1.101, -2.252, 0.3348), (1.101, -2.252, 0.1186), (1.101, -2.252, -0.1085), (1.101, -2.252, -0.3272), (1.101, -2.252, -0.5494), (0.5946, -2.252, 1.129), (0.5946, -2.115, 1.129), (0.5946, -2.252, -1.065), (0.5946, -2.115, -1.065), (0.6388, -2.252, 1.129), (0.6388, -2.115, 1.129), (0.6388, -2.252, -1.065), (0.6388, -2.115, -1.065), (0.1387, -2.252, -1.065), (0.1387, -2.115, -1.065), (0.1387, -2.252, 1.129), (0.1387, -2.115, 1.129), (0.1873, -2.252, 1.129), (0.1873, -2.115, 1.129), (0.1873, -2.252, -1.065), (0.1873, -2.115, -1.065), (0.0, 2.252, -1.065), (0.0, 2.252, 1.129), (0.0, 2.115, 1.129), (0.0, 2.115, -1.065), (1.048, -2.2, 0.9287), (1.048, -2.2, -0.9894), (0.0, 2.252, -1.017), (0.0, 2.252, 1.082), (0.0, -2.2, 1.082), (0.0, -2.252, -1.065), (0.0, -2.252, 1.129), (0.0, -2.115, 1.129), (0.0, -2.115, -1.065), (0.0, -2.2, -0.7746), (0.0, -2.2, -0.5494), (0.0, -2.2, -0.3272), (0.0, -2.2, -0.1085), (0.0, -2.2, 0.1186), (0.0, -2.2, 0.3348), (0.0, -2.2, 0.56), (0.0, -2.2, 0.7938), (0.0, -2.2, 0.9287), (0.0, -2.2, -0.9894), (0.1335, -2.2, -0.9894), (0.1802, -2.2, -0.9894), (0.572, -2.2, -0.9894), (0.6145, -2.2, -0.9894), (0.1335, -2.2, -0.7746), (0.1802, -2.2, -0.7746), (0.572, -2.2, -0.7746), (0.6145, -2.2, -0.7746), (0.1335, -2.2, -0.5494), (0.1802, -2.2, -0.5494), (0.572, -2.2, -0.5494), (0.6145, -2.2, -0.5494), (0.1335, -2.2, -0.3272), (0.1802, -2.2, -0.3272), (0.572, -2.2, -0.3272), (0.6145, -2.2, -0.3272), (0.1335, -2.2, -0.1085), (0.1802, -2.2, -0.1085), (0.572, -2.2, -0.1085), (0.6145, -2.2, -0.1085), (0.1335, -2.2, 0.1186), (0.1802, -2.2, 0.1186), (0.572, -2.2, 0.1186), (0.6145, -2.2, 0.1186), (0.1335, -2.2, 0.3348), (0.1802, -2.2, 0.3348), (0.572, -2.2, 0.3348), (0.6145, -2.2, 0.3348), (0.1335, -2.2, 0.56), (0.1802, -2.2, 0.56), (0.572, -2.2, 0.56), (0.6145, -2.2, 0.56), (0.1335, -2.2, 0.7938), (0.1802, -2.2, 0.7938), (0.572, -2.2, 0.7938), (0.6145, -2.2, 0.7938), (0.1335, -2.2, 0.9287), (0.1802, -2.2, 0.9287), (0.572, -2.2, 0.9287), (0.6145, -2.2, 0.9287), (0.5946, -2.252, 0.9287), (0.0, -2.252, -0.9894), (0.6388, -2.252, 0.9287), (0.0, -2.252, 0.9287), (0.0, -2.252, -0.7746), (0.0, -2.252, 0.7938), (0.0, -2.252, 0.56), (0.0, -2.252, 0.3348), (0.0, -2.252, 0.1186), (0.0, -2.252, -0.1085), (0.0, -2.252, -0.3272), (0.0, -2.252, -0.5494), (0.1873, -2.252, 0.9287), (0.1387, -2.252, 0.9287), (0.6388, -2.252, 0.7938), (0.5946, -2.252, 0.7938), (0.1873, -2.252, 0.7938), (0.1387, -2.252, 0.7938), (0.6388, -2.252, 0.56), (0.5946, -2.252, 0.56), (0.1873, -2.252, 0.56), (0.1387, -2.252, 0.56), (0.6388, -2.252, 0.3348), (0.5946, -2.252, 0.3348), (0.1873, -2.252, 0.3348), (0.1387, -2.252, 0.3348), (0.6388, -2.252, 0.1186), (0.5946, -2.252, 0.1186), (0.1873, -2.252, 0.1186), (0.1387, -2.252, 0.1186), (0.6388, -2.252, -0.1085), (0.5946, -2.252, -0.1085), (0.1873, -2.252, -0.1085), (0.1387, -2.252, -0.1085), (0.6388, -2.252, -0.3272), (0.5946, -2.252, -0.3272), (0.1873, -2.252, -0.3272), (0.1387, -2.252, -0.3272), (0.6388, -2.252, -0.5494), (0.5946, -2.252, -0.5494), (0.1873, -2.252, -0.5494), (0.1387, -2.252, -0.5494), (0.6388, -2.252, -0.7746), (0.5946, -2.252, -0.7746), (0.1873, -2.252, -0.7746), (0.1387, -2.252, -0.7746), (0.6388, -2.252, -0.9894), (0.5946, -2.252, -0.9894), (0.1873, -2.252, -0.9894), (0.1387, -2.252, -0.9894)], [], [(78, 44, 2, 79), (45, 42, 3, 7), (44, 43, 5, 2), (47, 45, 7, 10), (85, 156, 157, 86), (10, 7, 8, 11), (14, 10, 13, 15), (47, 10, 14, 48), (18, 14, 17, 19), (20, 18, 19), (48, 14, 18, 49), (21, 18, 20, 22), (49, 18, 21, 50), (25, 21, 24, 26), (27, 25, 26), (13, 10, 11), (17, 14, 15), (50, 21, 25, 51), (16, 25, 27, 28), (31, 30, 12), (51, 25, 16, 52), (12, 16, 29, 30), (33, 32, 23), (52, 16, 12, 53), (23, 12, 31, 32), (53, 12, 23, 46), (43, 46, 23, 5), (5, 23, 33, 9), (24, 21, 22), (16, 28, 29), (87, 162, 156, 85), (55, 4, 43, 44), (6, 54, 42, 45), (80, 55, 44, 78), (4, 41, 46, 43), (34, 6, 45, 47), (35, 34, 47, 48), (36, 35, 48, 49), (37, 36, 49, 50), (38, 37, 50, 51), (39, 38, 51, 52), (40, 39, 52, 53), (41, 40, 53, 46), (55, 80, 59, 63), (6, 34, 93, 159), (54, 6, 159, 64), (70, 75, 60, 62), (96, 71, 68, 94), (75, 70, 65, 73), (73, 65, 66, 74), (94, 68, 69, 95), (42, 73, 74, 3), (54, 75, 73, 42), (91, 70, 62, 56), (71, 80, 78, 68), (36, 37, 81, 88), (68, 78, 79, 69), (155, 82, 83, 158), (161, 84, 82, 155), (35, 36, 88, 92), (91, 87, 85, 89), (89, 85, 86, 90), (65, 89, 90, 66), (70, 91, 89, 65), (82, 94, 95, 83), (84, 96, 94, 82), (38, 39, 76, 77), (4, 55, 63, 160), (71, 96, 1, 61), (40, 41, 67, 72), (41, 4, 160, 67), (37, 38, 77, 81), (39, 40, 72, 76), (80, 71, 61, 59), (84, 161, 0, 58), (87, 91, 56, 57), (162, 87, 57, 163), (96, 84, 58, 1), (95, 154, 148, 83), (145, 146, 97, 129), (130, 100, 98, 127), (129, 97, 99, 128), (132, 103, 100, 130), (149, 150, 166, 165), (7, 100, 101, 8), (103, 104, 101, 100), (107, 108, 106, 103), (13, 106, 108, 15), (132, 133, 107, 103), (111, 112, 110, 107), (113, 112, 111), (19, 112, 111, 18), (133, 134, 111, 107), (114, 115, 113, 111), (134, 135, 114, 111), (118, 119, 117, 114), (120, 119, 118), (106, 104, 103), (110, 108, 107), (135, 136, 118, 114), (109, 121, 120, 118), (124, 105, 123), (136, 137, 109, 118), (105, 123, 122, 109), (126, 116, 125), (137, 138, 105, 109), (116, 125, 124, 105), (138, 131, 116, 105), (128, 99, 116, 131), (99, 102, 126, 116), (117, 115, 114), (33, 126, 102, 9), (30, 123, 105, 12), (10, 103, 106, 13), (18, 111, 113, 20), (32, 125, 116, 23), (23, 116, 126, 33), (109, 122, 121), (143, 144, 140, 139), (153, 154, 142, 141), (127, 98, 144, 143), (141, 142, 146, 145), (164, 167, 148, 147), (151, 152, 150, 149), (139, 140, 152, 151), (147, 148, 154, 153), (90, 152, 140, 66), (86, 150, 152, 90), (83, 148, 167, 158), (79, 146, 142, 69), (74, 144, 98, 3), (69, 142, 154, 95), (66, 140, 144, 74), (12, 105, 124, 31), (25, 118, 120, 27), (21, 114, 117, 24), (31, 124, 125, 32), (29, 122, 123, 30), (11, 104, 103, 10), (26, 119, 118, 25), (27, 120, 121, 28), (24, 117, 119, 26), (20, 113, 115, 22), (15, 108, 107, 14), (16, 109, 122, 29), (17, 110, 112, 19), (22, 115, 114, 21), (14, 107, 110, 17), (28, 121, 109, 16), (9, 102, 99, 5), (8, 101, 104, 11), (157, 166, 150, 86), (5, 99, 97, 2), (3, 98, 100, 7), (2, 97, 146, 79), (34, 35, 92, 93), (75, 54, 64, 60), (0, 177, 178, 58), (177, 168, 182, 178), (168, 169, 186, 182), (169, 170, 190, 186), (170, 171, 194, 190), (171, 172, 198, 194), (172, 173, 202, 198), (173, 174, 206, 202), (174, 175, 210, 206), (175, 176, 214, 210), (176, 163, 57, 214), (58, 178, 179, 1), (178, 182, 183, 179), (182, 186, 187, 183), (186, 190, 191, 187), (190, 194, 195, 191), (194, 198, 199, 195), (198, 202, 203, 199), (202, 206, 207, 203), (206, 210, 211, 207), (210, 214, 215, 211), (214, 57, 56, 215), (1, 179, 180, 61), (179, 183, 184, 180), (183, 187, 188, 184), (187, 191, 192, 188), (191, 195, 196, 192), (195, 199, 200, 196), (199, 203, 204, 200), (203, 207, 208, 204), (207, 211, 212, 208), (211, 215, 216, 212), (215, 56, 62, 216), (61, 180, 181, 59), (180, 184, 185, 181), (184, 188, 189, 185), (188, 192, 193, 189), (192, 196, 197, 193), (196, 200, 201, 197), (200, 204, 205, 201), (204, 208, 209, 205), (208, 212, 213, 209), (212, 216, 217, 213), (216, 62, 60, 217), (59, 181, 160, 63), (181, 185, 67, 160), (185, 189, 72, 67), (189, 193, 76, 72), (193, 197, 77, 76), (197, 201, 81, 77), (201, 205, 88, 81), (205, 209, 92, 88), (209, 213, 93, 92), (213, 217, 159, 93), (217, 60, 64, 159), (143, 220, 130, 127), (220, 232, 132, 130), (232, 236, 133, 132), (236, 240, 134, 133), (240, 244, 135, 134), (244, 248, 136, 135), (248, 252, 137, 136), (252, 256, 138, 137), (256, 260, 131, 138), (260, 264, 128, 131), (264, 145, 129, 128), (139, 218, 220, 143), (218, 233, 232, 220), (233, 237, 236, 232), (237, 241, 240, 236), (241, 245, 244, 240), (245, 249, 248, 244), (249, 253, 252, 248), (253, 257, 256, 252), (257, 261, 260, 256), (261, 265, 264, 260), (265, 141, 145, 264), (151, 230, 218, 139), (230, 234, 233, 218), (234, 238, 237, 233), (238, 242, 241, 237), (242, 246, 245, 241), (246, 250, 249, 245), (250, 254, 253, 249), (254, 258, 257, 253), (258, 262, 261, 257), (262, 266, 265, 261), (266, 153, 141, 265), (149, 231, 230, 151), (231, 235, 234, 230), (235, 239, 238, 234), (239, 243, 242, 238), (243, 247, 246, 242), (247, 251, 250, 246), (251, 255, 254, 250), (255, 259, 258, 254), (259, 263, 262, 258), (263, 267, 266, 262), (267, 147, 153, 266), (165, 221, 231, 149), (221, 223, 235, 231), (223, 224, 239, 235), (224, 225, 243, 239), (225, 226, 247, 243), (226, 227, 251, 247), (227, 228, 255, 251), (228, 229, 259, 255), (229, 222, 263, 259), (222, 219, 267, 263), (219, 164, 147, 267)])
me_cube_002.materials.append(mat_container)
me_cube_002.use_remesh_preserve_volume = False
me_cube_002.use_remesh_preserve_attributes = False
me_cube_002.use_mirror_vertex_groups = False
me_cube_002.update()
me_cube_001 = bpy.data.meshes.new('Cube.001')
me_cube_001.from_pydata([(1.087, -2.168, -1.087), (1.087, -2.168, -1.033), (1.087, 2.355, -1.087), (1.087, 2.355, -1.033), (0.0, 2.355, -1.087), (0.0, 2.355, -1.033), (0.0, -2.168, -1.087), (0.0, -2.168, -1.033), (0.7819, 2.355, -1.033), (0.7819, -2.168, -1.087), (0.7819, 2.355, -1.087), (0.7819, -2.168, -1.033), (1.007, 2.355, -1.033), (1.007, -2.168, -1.087), (1.007, 2.355, -1.087), (1.007, -2.168, -1.033), (1.087, 0.2756, -1.087), (1.087, 0.2756, -1.033), (0.0, 0.2756, -1.033), (0.0, 0.2756, -1.087), (0.7819, 0.2756, -1.033), (0.7819, 0.2756, -1.087), (1.007, 0.2756, -1.033), (1.007, 0.2756, -1.087), (1.087, 0.1659, -1.033), (0.0, 0.1659, -1.033), (0.0, 0.1659, -1.087), (0.7819, 0.1659, -1.033), (0.7819, 0.1659, -1.087), (1.007, 0.1659, -1.033), (1.007, 0.1659, -1.087), (1.087, 0.1659, -1.087), (1.087, 0.7953, -1.087), (1.087, 0.7953, -1.033), (0.0, 0.7953, -1.033), (0.0, 0.7953, -1.087), (0.7819, 0.7953, -1.033), (0.7819, 0.7953, -1.087), (1.007, 0.7953, -1.033), (1.007, 0.7953, -1.087), (1.087, 0.9096, -1.087), (1.087, 0.9096, -1.033), (0.0, 0.9096, -1.033), (0.0, 0.9096, -1.087), (0.7819, 0.9096, -1.033), (0.7819, 0.9096, -1.087), (1.007, 0.9096, -1.033), (1.007, 0.9096, -1.087), (1.013, 0.1364, -1.287), (0.7765, 0.1364, -1.287), (0.7765, 0.01331, -1.287), (1.013, 0.01331, -1.287), (0.7765, 1.063, -1.287), (0.7765, 0.9332, -1.287), (1.013, 1.063, -1.287), (1.013, 0.9332, -1.287), (1.087, 1.388, -1.087), (1.087, 1.388, -1.033), (0.0, 1.388, -1.033), (0.0, 1.388, -1.087), (0.7819, 1.388, -1.033), (0.7819, 1.388, -1.087), (1.007, 1.388, -1.033), (1.007, 1.388, -1.087), (1.087, 1.44, -1.087), (1.087, 1.44, -1.033), (0.0, 1.44, -1.033), (0.0, 1.44, -1.087), (0.7819, 1.44, -1.033), (0.7819, 1.44, -1.087), (1.007, 1.44, -1.033), (1.007, 1.44, -1.087), (1.087, -0.2698, -1.033), (0.0, -0.2698, -1.033), (0.0, -0.2698, -1.087), (0.7819, -0.2698, -1.033), (0.7819, -0.2698, -1.087), (1.007, -0.2698, -1.033), (1.007, -0.2698, -1.087), (1.087, -0.2698, -1.087), (1.087, -0.3269, -1.033), (0.0, -0.3269, -1.033), (0.0, -0.3269, -1.087), (0.7819, -0.3269, -1.033), (0.7819, -0.3269, -1.087), (1.007, -0.3269, -1.033), (1.007, -0.3269, -1.087), (1.087, -0.3269, -1.087), (1.087, -1.017, -1.033), (0.0, -1.017, -1.033), (0.0, -1.017, -1.087), (0.7819, -1.017, -1.033), (0.7819, -1.017, -1.087), (1.007, -1.017, -1.033), (1.007, -1.017, -1.087), (1.087, -1.017, -1.087), (1.087, -1.079, -1.033), (0.0, -1.079, -1.033), (0.0, -1.079, -1.087), (0.7819, -1.079, -1.033), (0.7819, -1.079, -1.087), (1.007, -1.079, -1.033), (1.007, -1.079, -1.087), (1.087, -1.079, -1.087), (1.087, -1.79, -1.033), (0.0, -1.79, -1.033), (0.0, -1.79, -1.087), (0.7819, -1.79, -1.033), (0.7819, -1.79, -1.087), (1.007, -1.79, -1.033), (1.007, -1.79, -1.087), (1.087, -1.79, -1.087), (1.087, -1.841, -1.033), (0.0, -1.841, -1.033), (0.0, -1.841, -1.087), (0.7819, -1.841, -1.033), (0.7819, -1.841, -1.087), (1.007, -1.841, -1.033), (1.007, -1.841, -1.087), (1.087, -1.841, -1.087), (0.8946, 2.355, -1.087), (0.8946, -2.168, -1.033), (0.8946, 2.355, -1.033), (0.8946, -2.168, -1.087), (0.8946, 0.2756, -1.087), (0.8946, 0.2756, -1.033), (0.8946, 0.1659, -1.087), (0.8946, 0.1659, -1.033), (0.8946, 0.7953, -1.033), (0.8946, 0.7953, -1.087), (0.8946, 0.9096, -1.087), (0.8946, 0.9096, -1.033), (0.8946, 0.1364, -1.287), (0.8946, 0.01331, -1.287), (0.8946, 0.9332, -1.287), (0.8946, 1.063, -1.287), (0.8946, 1.388, -1.033), (0.8946, 1.388, -1.087), (0.8946, 1.44, -1.087), (0.8946, 1.44, -1.033), (0.8946, -0.2698, -1.087), (0.8946, -0.2698, -1.033), (0.8946, -0.3269, -1.087), (0.8946, -0.3269, -1.033), (0.8946, -1.017, -1.087), (0.8946, -1.017, -1.033), (0.8946, -1.079, -1.087), (0.8946, -1.079, -1.033), (0.8946, -1.79, -1.087), (0.8946, -1.79, -1.033), (0.8946, -1.841, -1.087), (0.8946, -1.841, -1.033), (1.007, -0.2698, -1.274), (1.007, -0.3269, -1.274), (1.007, -1.017, -1.274), (1.007, -1.079, -1.274), (1.007, -1.79, -1.274), (1.007, -1.841, -1.274), (0.8946, -0.2698, -1.274), (0.8946, -0.3269, -1.274), (0.8946, -1.017, -1.274), (0.8946, -1.079, -1.274), (0.8946, -1.79, -1.274), (0.8946, -1.841, -1.274), (1.007, -0.2698, -1.363), (1.007, -0.3269, -1.363), (1.007, -1.017, -1.363), (1.007, -1.079, -1.363), (1.007, -1.79, -1.363), (1.007, -1.841, -1.363), (0.8946, -0.2698, -1.363), (0.8946, -0.3269, -1.363), (0.8946, -1.017, -1.363), (0.8946, -1.079, -1.363), (0.8946, -1.79, -1.363), (0.8946, -1.841, -1.363), (1.007, -0.2698, -1.545), (1.007, -0.3269, -1.545), (1.007, -1.017, -1.545), (1.007, -1.079, -1.545), (1.007, -1.79, -1.545), (1.007, -1.841, -1.545), (0.8946, -0.2698, -1.545), (0.8946, -0.3269, -1.545), (0.8946, -1.017, -1.545), (0.8946, -1.079, -1.545), (0.8946, -1.79, -1.545), (0.8946, -1.841, -1.545), (1.007, -0.2698, -1.649), (1.007, -0.3269, -1.649), (1.007, -1.017, -1.649), (1.007, -1.079, -1.649), (1.007, -1.79, -1.649), (1.007, -1.841, -1.649), (0.8946, -0.2698, -1.649), (0.8946, -0.3269, -1.649), (0.8946, -1.017, -1.649), (0.8946, -1.079, -1.649), (0.8946, -1.79, -1.649), (0.8946, -1.841, -1.649), (1.007, -0.01335, -1.274), (0.8946, -0.01335, -1.274), (1.007, -0.01335, -1.363), (0.8946, -0.01335, -1.363), (1.007, -0.01335, -1.545), (0.8946, -0.01335, -1.545), (1.007, -0.01335, -1.649), (0.8946, -0.01335, -1.649), (1.007, -2.299, -1.274), (0.8946, -2.299, -1.274), (1.007, -2.299, -1.363), (0.8946, -2.299, -1.363), (1.007, -2.299, -1.545), (0.8946, -2.299, -1.545), (1.007, -2.299, -1.649), (0.8946, -2.299, -1.649), (1.087, 2.153, -1.087), (1.087, 2.153, -1.033), (0.0, 2.153, -1.033), (0.0, 2.153, -1.087), (0.7819, 2.153, -1.033), (0.7819, 2.153, -1.087), (1.007, 2.153, -1.033), (1.007, 2.153, -1.087), (0.8946, 2.153, -1.033), (0.8946, 2.153, -1.087), (1.087, 2.09, -1.033), (0.0, 2.09, -1.033), (0.0, 2.09, -1.087), (0.7819, 2.09, -1.033), (0.7819, 2.09, -1.087), (1.007, 2.09, -1.033), (1.007, 2.09, -1.087), (0.8946, 2.09, -1.033), (0.8946, 2.09, -1.087), (1.087, 2.09, -1.087), (1.007, 1.44, -1.268), (1.007, 1.388, -1.268), (0.8946, 1.388, -1.268), (0.8946, 1.44, -1.268), (1.007, 2.153, -1.268), (0.8946, 2.153, -1.268), (1.007, 2.09, -1.268), (0.8946, 2.09, -1.268), (1.007, 1.44, -1.343), (1.007, 1.388, -1.343), (0.8946, 1.388, -1.343), (0.8946, 1.44, -1.343), (1.007, 2.153, -1.343), (0.8946, 2.153, -1.343), (1.007, 2.09, -1.343), (0.8946, 2.09, -1.343), (1.007, 1.44, -1.542), (1.007, 1.388, -1.542), (0.8946, 1.388, -1.542), (0.8946, 1.44, -1.542), (1.007, 2.153, -1.542), (0.8946, 2.153, -1.542), (1.007, 2.09, -1.542), (0.8946, 2.09, -1.542), (1.007, 1.44, -1.647), (1.007, 1.388, -1.647), (0.8946, 1.388, -1.647), (0.8946, 1.44, -1.647), (1.007, 2.153, -1.647), (0.8946, 2.153, -1.647), (1.007, 2.09, -1.647), (0.8946, 2.09, -1.647), (1.007, 1.129, -1.268), (0.8946, 1.129, -1.268), (1.007, 1.129, -1.343), (0.8946, 1.129, -1.343), (1.007, 1.129, -1.542), (0.8946, 1.129, -1.542), (1.007, 1.129, -1.647), (0.8946, 1.129, -1.647), (1.007, 2.201, -1.268), (0.8946, 2.201, -1.268), (1.007, 2.201, -1.343), (0.8946, 2.201, -1.343), (1.007, 2.201, -1.542), (0.8946, 2.201, -1.542), (1.007, 2.201, -1.647), (0.8946, 2.201, -1.647), (0.4527, 2.355, -1.087), (0.4527, -2.168, -1.033), (0.4527, 2.355, -1.033), (0.4527, -2.168, -1.087), (0.4527, 0.2756, -1.087), (0.4527, 0.2756, -1.033), (0.4527, 0.1659, -1.087), (0.4527, 0.1659, -1.033), (0.4527, 0.7953, -1.033), (0.4527, 0.7953, -1.087), (0.4527, 0.9096, -1.087), (0.4527, 0.9096, -1.033), (0.4527, 1.388, -1.033), (0.4527, 1.388, -1.087), (0.4527, 1.44, -1.087), (0.4527, 1.44, -1.033), (0.4527, -0.2698, -1.087), (0.4527, -0.2698, -1.033), (0.4527, -0.3269, -1.087), (0.4527, -0.3269, -1.033), (0.4527, -1.017, -1.087), (0.4527, -1.017, -1.033), (0.4527, -1.079, -1.087), (0.4527, -1.079, -1.033), (0.4527, -1.79, -1.087), (0.4527, -1.79, -1.033), (0.4527, -1.841, -1.087), (0.4527, -1.841, -1.033), (0.4527, 2.153, -1.033), (0.4527, 2.153, -1.087), (0.4527, 2.09, -1.033), (0.4527, 2.09, -1.087), (0.5093, 2.355, -1.033), (0.5093, -2.168, -1.087), (0.5093, 0.2756, -1.033), (0.5093, 0.1659, -1.033), (0.5093, 0.7953, -1.033), (0.5093, 0.9096, -1.033), (0.5093, 1.388, -1.033), (0.5093, 1.44, -1.033), (0.5093, -0.2698, -1.033), (0.5093, -0.3269, -1.033), (0.5093, -1.017, -1.033), (0.5093, -1.079, -1.033), (0.5093, -1.79, -1.033), (0.5093, -1.841, -1.033), (0.5093, 2.153, -1.033), (0.5093, 2.09, -1.033), (0.5093, 2.355, -1.087), (0.5093, -2.168, -1.033), (0.5093, 0.2756, -1.087), (0.5093, 0.1659, -1.087), (0.5093, 0.7953, -1.087), (0.5093, 0.9096, -1.087), (0.5093, 1.388, -1.087), (0.5093, 1.44, -1.087), (0.5093, -0.2698, -1.087), (0.5093, -0.3269, -1.087), (0.5093, -1.017, -1.087), (0.5093, -1.079, -1.087), (0.5093, -1.79, -1.087), (0.5093, -1.841, -1.087), (0.5093, 2.153, -1.087), (0.5093, 2.09, -1.087), (1.087, 2.22, -1.087), (1.087, 2.287, -1.087), (1.087, 2.287, -1.033), (1.087, 2.22, -1.033), (0.0, 2.287, -1.033), (0.0, 2.22, -1.033), (0.0, 2.287, -1.087), (0.0, 2.22, -1.087), (0.7819, 2.287, -1.033), (0.7819, 2.22, -1.033), (0.7819, 2.287, -1.087), (0.7819, 2.22, -1.087), (1.007, 2.287, -1.033), (1.007, 2.22, -1.033), (1.007, 2.287, -1.087), (1.007, 2.22, -1.087), (0.8946, 2.287, -1.033), (0.8946, 2.22, -1.033), (0.8946, 2.287, -1.087), (0.8946, 2.22, -1.087), (0.4527, 2.287, -1.087), (0.4527, 2.22, -1.087), (0.4527, 2.287, -1.033), (0.4527, 2.22, -1.033), (0.5093, 2.287, -1.033), (0.5093, 2.22, -1.033), (0.5093, 2.287, -1.087), (0.5093, 2.22, -1.087), (0.4527, 2.287, -1.421), (0.4527, 2.22, -1.421), (0.5093, 2.287, -1.421), (0.5093, 2.22, -1.421), (0.4527, 2.287, -1.518), (0.4527, 2.22, -1.518), (0.5093, 2.287, -1.518), (0.5093, 2.22, -1.518), (0.7531, 2.287, -1.421), (0.7531, 2.22, -1.421), (0.7531, 2.287, -1.518), (0.7531, 2.22, -1.518), (0.0, 2.287, -1.421), (0.0, 2.22, -1.421), (0.0, 2.287, -1.518), (0.0, 2.22, -1.518), (1.007, 2.287, -1.246), (1.007, 2.22, -1.246), (0.8946, 2.287, -1.246), (0.8946, 2.22, -1.246), (1.007, 2.287, -1.382), (1.007, 2.22, -1.382), (0.8946, 2.287, -1.382), (0.8946, 2.22, -1.382), (0.7669, 2.287, -1.246), (0.7669, 2.22, -1.246), (0.7669, 2.287, -1.382), (0.7669, 2.22, -1.382), (1.062, 2.287, -1.246), (1.062, 2.22, -1.246), (1.062, 2.287, -1.382), (1.062, 2.22, -1.382)], [], [(14, 12, 3, 2), (119, 112, 1, 0), (118, 119, 0, 13), (311, 113, 7, 285), (287, 285, 7, 6), (123, 121, 11, 9), (151, 115, 11, 121), (345, 116, 9, 317), (332, 316, 8, 10), (112, 117, 15, 1), (0, 1, 15, 13), (150, 118, 13, 123), (120, 122, 12, 14), (129, 39, 23, 124), (33, 38, 22, 17), (336, 37, 21, 334), (128, 36, 20, 125), (292, 34, 18, 289), (39, 32, 16, 23), (32, 33, 17, 16), (23, 30, 51, 48), (17, 22, 29, 24), (334, 21, 28, 335), (125, 20, 27, 127), (289, 18, 25, 291), (23, 16, 31, 30), (16, 17, 24, 31), (40, 41, 33, 32), (47, 40, 32, 39), (295, 42, 34, 292), (131, 44, 36, 128), (337, 45, 37, 336), (41, 46, 38, 33), (126, 28, 50, 133), (137, 63, 47, 130), (57, 62, 46, 41), (338, 61, 45, 337), (136, 60, 44, 131), (296, 58, 42, 295), (63, 56, 40, 47), (56, 57, 41, 40), (132, 48, 51, 133), (135, 54, 55, 134), (124, 23, 48, 132), (28, 21, 49, 50), (47, 39, 55, 54), (37, 45, 52, 53), (129, 37, 53, 134), (130, 47, 54, 135), (64, 65, 57, 56), (71, 64, 56, 63), (299, 66, 58, 296), (139, 68, 60, 136), (339, 69, 61, 338), (65, 70, 62, 57), (232, 234, 243, 242), (234, 232, 71, 138), (226, 231, 70, 65), (347, 230, 69, 339), (233, 229, 68, 139), (314, 227, 66, 299), (232, 235, 64, 71), (235, 226, 65, 64), (126, 30, 78, 140), (24, 29, 77, 72), (335, 28, 76, 340), (127, 27, 75, 141), (291, 25, 73, 301), (30, 31, 79, 78), (31, 24, 72, 79), (78, 86, 153, 152), (72, 77, 85, 80), (340, 76, 84, 341), (141, 75, 83, 143), (301, 73, 81, 303), (78, 79, 87, 86), (79, 72, 80, 87), (142, 86, 94, 144), (80, 85, 93, 88), (341, 84, 92, 342), (143, 83, 91, 145), (303, 81, 89, 305), (86, 87, 95, 94), (87, 80, 88, 95), (150, 148, 162, 163), (88, 93, 101, 96), (342, 92, 100, 343), (145, 91, 99, 147), (305, 89, 97, 307), (94, 95, 103, 102), (95, 88, 96, 103), (146, 102, 110, 148), (96, 101, 109, 104), (343, 100, 108, 344), (147, 99, 107, 149), (307, 97, 105, 309), (102, 103, 111, 110), (103, 96, 104, 111), (102, 146, 161, 155), (104, 109, 117, 112), (344, 108, 116, 345), (149, 107, 115, 151), (309, 105, 113, 311), (110, 111, 119, 118), (111, 104, 112, 119), (109, 149, 151, 117), (108, 148, 150, 116), (101, 147, 149, 109), (100, 146, 148, 108), (93, 145, 147, 101), (92, 144, 146, 100), (85, 143, 145, 93), (84, 142, 144, 92), (77, 141, 143, 85), (76, 140, 142, 84), (29, 127, 141, 77), (28, 126, 140, 76), (231, 233, 139, 70), (230, 234, 138, 69), (69, 138, 137, 61), (70, 139, 136, 62), (45, 130, 135, 52), (39, 129, 134, 55), (21, 124, 132, 49), (52, 135, 134, 53), (49, 132, 133, 50), (62, 136, 131, 46), (61, 137, 130, 45), (30, 126, 133, 51), (46, 131, 128, 38), (22, 125, 127, 29), (38, 128, 125, 22), (37, 129, 124, 21), (10, 8, 122, 120), (116, 150, 123, 9), (117, 151, 121, 15), (13, 15, 121, 123), (152, 153, 165, 164), (161, 160, 172, 173), (183, 184, 178, 177), (118, 150, 163, 157), (146, 144, 160, 161), (140, 78, 152, 158), (142, 140, 158, 159), (144, 94, 154, 160), (148, 110, 156, 162), (110, 118, 157, 156), (86, 142, 159, 153), (94, 102, 155, 154), (173, 172, 184, 185), (170, 164, 176, 182), (167, 173, 185, 179), (195, 196, 184, 183), (189, 190, 196, 195), (159, 158, 170, 171), (154, 155, 167, 166), (177, 178, 190, 189), (161, 162, 156, 155), (156, 157, 169, 168), (163, 162, 174, 175), (173, 174, 162, 161), (185, 184, 196, 197), (167, 168, 174, 173), (155, 156, 168, 167), (164, 165, 177, 176), (174, 168, 180, 186), (165, 171, 183, 177), (171, 170, 182, 183), (166, 167, 179, 178), (169, 175, 187, 181), (172, 166, 178, 184), (168, 169, 181, 180), (175, 174, 186, 187), (194, 188, 189, 195), (196, 190, 191, 197), (198, 192, 193, 199), (176, 177, 189, 188), (159, 160, 154, 153), (171, 172, 160, 159), (183, 182, 194, 195), (178, 179, 191, 190), (165, 166, 172, 171), (153, 154, 166, 165), (180, 181, 193, 192), (187, 186, 198, 199), (179, 180, 192, 191), (191, 192, 198, 197), (197, 198, 186, 185), (185, 186, 180, 179), (176, 188, 206, 204), (188, 194, 207, 206), (182, 176, 204, 205), (164, 170, 203, 202), (158, 152, 200, 201), (152, 164, 202, 200), (194, 182, 205, 207), (170, 158, 201, 203), (193, 181, 212, 214), (199, 193, 214, 215), (169, 157, 208, 210), (181, 187, 213, 212), (175, 169, 210, 211), (157, 163, 209, 208), (187, 199, 215, 213), (163, 175, 211, 209), (209, 211, 210, 208), (213, 215, 214, 212), (201, 200, 202, 203), (205, 204, 206, 207), (359, 367, 225, 221), (361, 365, 224, 222), (348, 351, 217, 216), (363, 348, 216, 223), (371, 353, 218, 312), (365, 357, 220, 224), (375, 359, 221, 346), (351, 361, 222, 217), (367, 363, 223, 225), (221, 225, 234, 230), (222, 224, 233, 231), (216, 217, 226, 235), (223, 216, 235, 232), (312, 218, 227, 314), (224, 220, 229, 233), (346, 221, 230, 347), (217, 222, 231, 226), (138, 71, 236, 239), (238, 239, 247, 246), (240, 242, 250, 248), (71, 63, 237, 236), (225, 223, 240, 241), (63, 137, 238, 237), (234, 225, 241, 243), (223, 232, 242, 240), (137, 138, 239, 238), (250, 251, 259, 258), (244, 245, 253, 252), (238, 246, 271, 269), (243, 241, 249, 251), (257, 256, 280, 281), (236, 242, 243, 239), (236, 237, 245, 244), (244, 250, 242, 236), (256, 264, 282, 280), (259, 257, 265, 267), (248, 250, 258, 256), (246, 247, 255, 254), (245, 246, 254, 253), (251, 249, 257, 259), (249, 248, 256, 257), (247, 244, 252, 255), (263, 260, 261, 262), (265, 264, 266, 267), (247, 251, 250, 244), (252, 253, 261, 260), (239, 243, 251, 247), (256, 258, 266, 264), (254, 255, 263, 262), (262, 261, 274, 275), (255, 259, 267, 263), (263, 267, 266, 260), (260, 266, 258, 252), (252, 258, 259, 255), (268, 269, 271, 270), (272, 273, 275, 274), (237, 238, 269, 268), (254, 262, 275, 273), (261, 253, 272, 274), (246, 245, 270, 271), (245, 237, 268, 270), (253, 254, 273, 272), (277, 276, 278, 279), (281, 280, 282, 283), (240, 248, 278, 276), (265, 257, 281, 283), (264, 265, 283, 282), (241, 240, 276, 277), (248, 249, 279, 278), (249, 241, 277, 279), (219, 313, 315, 228), (330, 312, 314, 331), (355, 369, 313, 219), (373, 371, 312, 330), (328, 309, 311, 329), (106, 308, 310, 114), (327, 307, 309, 328), (98, 306, 308, 106), (326, 305, 307, 327), (90, 304, 306, 98), (325, 303, 305, 326), (82, 302, 304, 90), (324, 301, 303, 325), (74, 300, 302, 82), (319, 291, 301, 324), (26, 290, 300, 74), (331, 314, 299, 323), (228, 315, 298, 67), (67, 298, 297, 59), (323, 299, 296, 322), (322, 296, 295, 321), (59, 297, 294, 43), (43, 294, 293, 35), (321, 295, 292, 320), (318, 289, 291, 319), (19, 288, 290, 26), (320, 292, 289, 318), (35, 293, 288, 19), (4, 5, 286, 284), (114, 310, 287, 6), (317, 333, 285, 287), (329, 311, 285, 333), (115, 329, 333, 11), (9, 11, 333, 317), (36, 320, 318, 20), (20, 318, 319, 27), (44, 321, 320, 36), (60, 322, 321, 44), (68, 323, 322, 60), (229, 331, 323, 68), (27, 319, 324, 75), (75, 324, 325, 83), (83, 325, 326, 91), (91, 326, 327, 99), (99, 327, 328, 107), (107, 328, 329, 115), (357, 373, 330, 220), (220, 330, 331, 229), (313, 346, 347, 315), (369, 375, 346, 313), (308, 344, 345, 310), (306, 343, 344, 308), (304, 342, 343, 306), (302, 341, 342, 304), (300, 340, 341, 302), (290, 335, 340, 300), (315, 347, 339, 298), (298, 339, 338, 297), (297, 338, 337, 294), (294, 337, 336, 293), (288, 334, 335, 290), (293, 336, 334, 288), (284, 286, 316, 332), (310, 345, 317, 287), (284, 332, 374, 368), (375, 369, 377, 379), (8, 316, 372, 356), (356, 372, 373, 357), (316, 286, 370, 372), (372, 370, 371, 373), (4, 284, 368, 354), (354, 368, 369, 355), (120, 14, 362, 366), (367, 366, 394, 395), (3, 12, 360, 350), (350, 360, 361, 351), (332, 10, 358, 374), (374, 358, 359, 375), (122, 8, 356, 364), (364, 356, 357, 365), (286, 5, 352, 370), (370, 352, 353, 371), (14, 2, 349, 362), (362, 349, 348, 363), (2, 3, 350, 349), (349, 350, 351, 348), (12, 122, 364, 360), (360, 364, 365, 361), (10, 120, 366, 358), (358, 366, 367, 359), (379, 377, 381, 383), (374, 375, 379, 378), (369, 368, 376, 377), (368, 374, 378, 376), (380, 382, 383, 381), (382, 378, 384, 386), (376, 378, 382, 380), (384, 385, 387, 386), (378, 379, 385, 384), (379, 383, 387, 385), (383, 382, 386, 387), (381, 377, 389, 391), (380, 381, 391, 390), (376, 380, 390, 388), (377, 376, 388, 389), (394, 392, 396, 398), (362, 363, 393, 392), (363, 367, 395, 393), (366, 362, 392, 394), (398, 396, 397, 399), (397, 396, 406, 407), (393, 395, 399, 397), (399, 395, 401, 403), (401, 400, 402, 403), (394, 398, 402, 400), (398, 399, 403, 402), (395, 394, 400, 401), (404, 405, 407, 406), (392, 393, 405, 404), (393, 397, 407, 405), (396, 392, 404, 406)])
me_cube_001.polygons.foreach_set('material_index', [0, 0, 0, 0, 0, 0, 0, 0, 0, 0, 0, 0, 0, 0, 0, 0, 0, 0, 0, 0, 0, 0, 0, 0, 0, 0, 0, 0, 0, 0, 0, 0, 0, 0, 0, 0, 0, 0, 0, 0, 0, 0, 0, 0, 0, 0, 0, 0, 0, 0, 0, 0, 0, 0, 0, 0, 0, 0, 0, 0, 0, 0, 0, 0, 0, 0, 0, 0, 0, 0, 0, 0, 0, 0, 0, 0, 0, 0, 0, 0, 0, 0, 0, 0, 0, 0, 0, 0, 0, 0, 0, 0, 0, 0, 0, 0, 0, 0, 0, 0, 0, 0, 0, 0, 0, 0, 0, 0, 0, 0, 0, 0, 0, 0, 0, 0, 0, 0, 0, 0, 0, 0, 0, 0, 0, 0, 0, 0, 0, 0, 0, 0, 0, 0, 0, 0, 0, 0, 0, 0, 0, 0, 0, 0, 0, 0, 0, 0, 0, 0, 0, 0, 0, 0, 0, 0, 0, 0, 0, 0, 0, 0, 0, 0, 0, 0, 0, 0, 0, 0, 0, 0, 0, 0, 0, 0, 0, 0, 0, 0, 0, 0, 0, 0, 0, 0, 0, 0, 0, 0, 0, 0, 0, 0, 0, 0, 0, 0, 0, 0, 0, 0, 0, 0, 0, 0, 0, 0, 0, 0, 0, 0, 0, 0, 0, 0, 0, 0, 0, 0, 0, 0, 0, 0, 0, 0, 0, 0, 0, 0, 0, 0, 0, 0, 0, 0, 0, 0, 0, 0, 0, 0, 0, 0, 0, 0, 0, 0, 0, 0, 0, 0, 0, 0, 0, 0, 0, 0, 0, 0, 0, 0, 0, 0, 0, 0, 0, 0, 0, 0, 0, 0, 0, 0, 0, 0, 0, 0, 0, 0, 0, 0, 0, 0, 0, 0, 0, 0, 0, 0, 0, 0, 0, 0, 0, 0, 0, 0, 0, 0, 0, 0, 0, 0, 0, 0, 0, 0, 0, 0, 0, 0, 0, 0, 0, 0, 0, 0, 0, 0, 0, 0, 0, 0, 0, 0, 0, 0, 0, 0, 0, 0, 0, 0, 0, 0, 0, 0, 0, 0, 0, 0, 0, 0, 0, 0, 0, 0, 0, 0, 0, 0, 0, 0, 0, 0, 0, 0, 0, 0, 0, 0, 0, 0, 0, 0, 0, 0, 0, 0, 0, 0, 0, 0, 0, 0, 0, 0, 0, 0, 0, 0, 0, 0, 1, 0, 0, 0, 0, 0, 0, 0, 0, 1, 0, 0, 0, 0, 0, 1])
me_cube_001.materials.append(mat_body_under)
me_cube_001.materials.append(mat_light_red)
me_cube_001.use_remesh_preserve_volume = False
me_cube_001.use_remesh_preserve_attributes = False
me_cube_001.use_mirror_vertex_groups = False
me_cube_001.update()

# ---- objects
ob_cylinder = bpy.data.objects.new('Cylinder', me_cylinder_001)
ob_cube = bpy.data.objects.new('Cube', me_cube)
ob_cube_003 = bpy.data.objects.new('Cube.003', me_cube_003)
ob_cube_005 = bpy.data.objects.new('Cube.005', me_cube_006)
ob_cube_004 = bpy.data.objects.new('Cube.004', me_cube_005)
ob_cube_002 = bpy.data.objects.new('Cube.002', me_cube_002)
ob_cube_001 = bpy.data.objects.new('Cube.001', me_cube_001)

# ---- transforms, parenting, visibility, modifiers, constraints
ob_cylinder.location = (0.0, -2.192, 1.004)
ob_cylinder.lineart.crease_threshold = 0.0
_m = ob_cylinder.modifiers.new('Mirror', 'MIRROR')
ob_cube.location = (0.0, -2.192, 1.004)
ob_cube.lock_rotations_4d = False
ob_cube.empty_display_type = 'ARROWS'
ob_cube.lineart.crease_threshold = 0.0
_m = ob_cube.modifiers.new('Mirror', 'MIRROR')
_m.use_clip = True
ob_cube_003.location = (-1.077, 3.255, 2.945)
ob_cube_003.lineart.crease_threshold = 0.0
ob_cube_005.location = (1.085, 3.254, 2.945)
ob_cube_005.lineart.crease_threshold = 0.0
ob_cube_004.location = (0.0, -1.798, 3.332)
ob_cube_004.lineart.crease_threshold = 0.0
_m = ob_cube_004.modifiers.new('Mirror', 'MIRROR')
ob_cube_002.location = (0.0, 0.9834, 1.996)
ob_cube_002.lineart.crease_threshold = 0.0
_m = ob_cube_002.modifiers.new('Mirror', 'MIRROR')
_m.use_clip = True
ob_cube_001.location = (0.0, 0.8827, 1.975)
ob_cube_001.lineart.crease_threshold = 0.0
_m = ob_cube_001.modifiers.new('Mirror', 'MIRROR')
_m.use_clip = True

# ---- collection membership
col_collection_1.objects.link(ob_cylinder)
col_collection_1.objects.link(ob_cube)
col_collection_3.objects.link(ob_cube_003)
col_collection_3.objects.link(ob_cube_005)
col_collection_3.objects.link(ob_cube_004)
col_collection_3.objects.link(ob_cube_002)
col_collection_3.objects.link(ob_cube_001)

# ---- scene / render settings (as saved in the file)
scene.frame_start = 1; scene.frame_end = 5; scene.frame_set(1)
scene.render.engine = 'CYCLES'
scene.render.resolution_percentage = 50
scene.render.dither_intensity = 0.0
scene.cycles.use_denoising = False
scene.cycles.samples = 128
scene.cycles.sampling_pattern = 'TABULATED_SOBOL'
scene.cycles.use_adaptive_sampling = False
scene.cycles.use_light_tree = False
scene.cycles.blur_glossy = 0.0
scene.cycles.sample_clamp_indirect = 0.0
scene.view_settings.view_transform = 'Standard'
bpy.context.view_layer.update()

# ---- added for rendering (the .blend has no active camera and no usable light): camera, sun
cam_auto = bpy.data.cameras.new('AutoCamera')
cam_auto.lens = 50.0
cam_auto.sensor_width = 36.0
cam_auto.clip_end = 1000.0
ob_auto_camera = bpy.data.objects.new('AutoCamera', cam_auto)
scene.collection.objects.link(ob_auto_camera)
ob_auto_camera.location = (7.00097, -8.34321, 7.16859)
ob_auto_camera.rotation_euler = (1.09748, -7.21219e-08, 0.694738)
scene.camera = ob_auto_camera
light_auto_sun = bpy.data.lights.new('AutoSun', 'SUN')
light_auto_sun.energy = 3.0
light_auto_sun.angle = 0.0523599
ob_auto_sun = bpy.data.objects.new('AutoSun', light_auto_sun)
scene.collection.objects.link(ob_auto_sun)
ob_auto_sun.rotation_euler = (0.872665, 0.174533, 0.523599)
bpy.context.view_layer.update()
